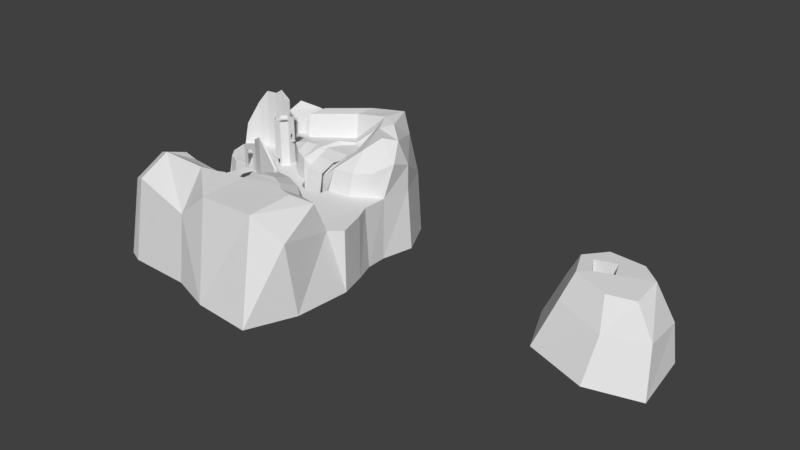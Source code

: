 # Source: Tower.blend  (saved by Blender 2.79.0; exported with 4.5.12 LTS)
import bpy
from mathutils import Matrix  # noqa: F401  (used for matrix-valued properties, if any)

bpy.ops.wm.read_factory_settings(use_empty=True)
scene = bpy.context.scene
scene.name = 'Scene'

# ---- collections
col_collection_1 = bpy.data.collections.new('Collection 1'); scene.collection.children.link(col_collection_1)

# ---- world
world_world = bpy.data.worlds.new('World'); scene.world = world_world
world_world.color = (0.05088, 0.05088, 0.05088)
world_world.use_sun_shadow = False
world_world.sun_shadow_jitter_overblur = 0.0
world_world.cycles.sampling_method = 'MANUAL'

# ---- meshes
me_cutext = bpy.data.meshes.new('CUText')
me_cutext.from_pydata([(3.931, 0.2191, 0.1337), (3.865, 0.2191, 0.1337), (3.751, 0.2191, -0.1383), (3.633, 0.2191, 0.1337), (3.538, 0.2191, 0.1337), (3.738, 0.2191, -0.3243), (3.766, 0.2191, -0.3243), (3.898, 0.2191, -0.01032), (4.031, 0.2191, -0.3243), (4.059, 0.2191, -0.3243), (4.257, 0.2191, 0.1337), (4.162, 0.2191, 0.1337), (4.045, 0.2191, -0.1383), (3.259, 0.2191, 0.1427), (3.226, 0.2191, 0.1406), (3.195, 0.2191, 0.1347), (3.165, 0.2191, 0.125), (3.138, 0.2191, 0.112), (3.113, 0.2191, 0.09573), (3.09, 0.2191, 0.07655), (3.07, 0.2191, 0.05469), (3.054, 0.2191, 0.03038), (3.04, 0.2191, 0.00388), (3.03, 0.2191, -0.02457), (3.024, 0.2191, -0.05472), (3.022, 0.2191, -0.08632), (3.024, 0.2191, -0.12), (3.03, 0.2191, -0.1519), (3.04, 0.2191, -0.1817), (3.053, 0.2191, -0.2094), (3.069, 0.2191, -0.2345), (3.089, 0.2191, -0.2571), (3.111, 0.2191, -0.2767), (3.136, 0.2191, -0.2933), (3.164, 0.2191, -0.3065), (3.194, 0.2191, -0.3163), (3.225, 0.2191, -0.3223), (3.259, 0.2191, -0.3243), (3.294, 0.2191, -0.3224), (3.327, 0.2191, -0.3166), (3.358, 0.2191, -0.3071), (3.386, 0.2191, -0.2942), (3.412, 0.2191, -0.2779), (3.435, 0.2191, -0.2586), (3.454, 0.2191, -0.2362), (3.471, 0.2191, -0.2111), (3.484, 0.2191, -0.1834), (3.494, 0.2191, -0.1533), (3.5, 0.2191, -0.1208), (3.502, 0.2191, -0.08632), (3.5, 0.2191, -0.05388), (3.494, 0.2191, -0.02318), (3.484, 0.2191, 0.005567), (3.47, 0.2191, 0.03216), (3.453, 0.2191, 0.05639), (3.433, 0.2191, 0.07805), (3.41, 0.2191, 0.09694), (3.385, 0.2191, 0.1129), (3.356, 0.2191, 0.1256), (3.326, 0.2191, 0.1349), (3.293, 0.2191, 0.1407), (3.258, 0.2191, 0.06268), (3.28, 0.2191, 0.06139), (3.3, 0.2191, 0.05761), (3.319, 0.2191, 0.05147), (3.337, 0.2191, 0.04312), (3.353, 0.2191, 0.03269), (3.368, 0.2191, 0.0203), (3.38, 0.2191, 0.006105), (3.391, 0.2191, -0.009768), (3.4, 0.2191, -0.02718), (3.406, 0.2191, -0.046), (3.41, 0.2191, -0.0661), (3.411, 0.2191, -0.08732), (3.41, 0.2191, -0.1108), (3.406, 0.2191, -0.1326), (3.4, 0.2191, -0.1528), (3.392, 0.2191, -0.1711), (3.382, 0.2191, -0.1876), (3.37, 0.2191, -0.2022), (3.356, 0.2191, -0.2147), (3.339, 0.2191, -0.2252), (3.322, 0.2191, -0.2334), (3.302, 0.2191, -0.2394), (3.281, 0.2191, -0.2431), (3.258, 0.2191, -0.2443), (3.237, 0.2191, -0.243), (3.217, 0.2191, -0.2392), (3.199, 0.2191, -0.233), (3.182, 0.2191, -0.2245), (3.167, 0.2191, -0.2138), (3.153, 0.2191, -0.2009), (3.141, 0.2191, -0.1862), (3.131, 0.2191, -0.1695), (3.124, 0.2191, -0.1511), (3.118, 0.2191, -0.131), (3.114, 0.2191, -0.1094), (3.113, 0.2191, -0.08632), (3.114, 0.2191, -0.06533), (3.118, 0.2191, -0.04543), (3.124, 0.2191, -0.02676), (3.132, 0.2191, -0.009472), (3.142, 0.2191, 0.006304), (3.154, 0.2191, 0.02043), (3.168, 0.2191, 0.03276), (3.183, 0.2191, 0.04316), (3.2, 0.2191, 0.05149), (3.218, 0.2191, 0.05761), (3.238, 0.2191, 0.06139), (2.66, 0.2191, 0.1337), (2.594, 0.2191, 0.1337), (2.48, 0.2191, -0.1383), (2.362, 0.2191, 0.1337), (2.267, 0.2191, 0.1337), (2.467, 0.2191, -0.3243), (2.495, 0.2191, -0.3243), (2.627, 0.2191, -0.01032), (2.76, 0.2191, -0.3243), (2.788, 0.2191, -0.3243), (2.986, 0.2191, 0.1337), (2.891, 0.2191, 0.1337), (2.774, 0.2191, -0.1383), (1.761, 0.2191, 0.3387), (1.694, 0.2191, 0.1917), (1.749, 0.2191, 0.1917), (1.861, 0.2191, 0.3387), (1.948, 0.2191, -0.1853), (1.935, 0.2191, -0.1935), (1.922, 0.2191, -0.2011), (1.909, 0.2191, -0.2081), (1.896, 0.2191, -0.2144), (1.883, 0.2191, -0.2201), (1.87, 0.2191, -0.2251), (1.857, 0.2191, -0.2293), (1.844, 0.2191, -0.2329), (1.831, 0.2191, -0.2357), (1.818, 0.2191, -0.2377), (1.804, 0.2191, -0.2389), (1.791, 0.2191, -0.2393), (1.77, 0.2191, -0.2384), (1.751, 0.2191, -0.2355), (1.733, 0.2191, -0.2307), (1.717, 0.2191, -0.2241), (1.702, 0.2191, -0.2156), (1.688, 0.2191, -0.2052), (1.677, 0.2191, -0.193), (1.666, 0.2191, -0.1789), (1.657, 0.2191, -0.163), (1.65, 0.2191, -0.1452), (1.644, 0.2191, -0.1257), (1.64, 0.2191, -0.1043), (1.956, 0.2191, -0.1043), (1.954, 0.2191, -0.06459), (1.95, 0.2191, -0.02839), (1.942, 0.2191, 0.004302), (1.932, 0.2191, 0.03349), (1.919, 0.2191, 0.0592), (1.903, 0.2191, 0.08143), (1.885, 0.2191, 0.1002), (1.864, 0.2191, 0.1155), (1.842, 0.2191, 0.1274), (1.817, 0.2191, 0.1359), (1.79, 0.2191, 0.141), (1.761, 0.2191, 0.1427), (1.731, 0.2191, 0.1408), (1.702, 0.2191, 0.1352), (1.676, 0.2191, 0.1262), (1.651, 0.2191, 0.1138), (1.629, 0.2191, 0.09823), (1.609, 0.2191, 0.07968), (1.592, 0.2191, 0.05829), (1.578, 0.2191, 0.03423), (1.566, 0.2191, 0.007676), (1.558, 0.2191, -0.02121), (1.553, 0.2191, -0.05227), (1.551, 0.2191, -0.08532), (1.553, 0.2191, -0.1161), (1.557, 0.2191, -0.1461), (1.565, 0.2191, -0.175), (1.576, 0.2191, -0.2024), (1.59, 0.2191, -0.228), (1.608, 0.2191, -0.2513), (1.627, 0.2191, -0.2721), (1.65, 0.2191, -0.2899), (1.676, 0.2191, -0.3044), (1.704, 0.2191, -0.3152), (1.735, 0.2191, -0.322), (1.769, 0.2191, -0.3243), (1.787, 0.2191, -0.324), (1.805, 0.2191, -0.3229), (1.821, 0.2191, -0.3211), (1.837, 0.2191, -0.3186), (1.852, 0.2191, -0.3153), (1.867, 0.2191, -0.3113), (1.881, 0.2191, -0.3066), (1.894, 0.2191, -0.3011), (1.908, 0.2191, -0.2948), (1.921, 0.2191, -0.2877), (1.935, 0.2191, -0.2799), (1.948, 0.2191, -0.2713), (1.642, 0.2191, -0.04532), (1.646, 0.2191, -0.02822), (1.65, 0.2191, -0.01245), (1.656, 0.2191, 0.001973), (1.664, 0.2191, 0.01501), (1.672, 0.2191, 0.02663), (1.681, 0.2191, 0.0368), (1.692, 0.2191, 0.04549), (1.704, 0.2191, 0.05268), (1.717, 0.2191, 0.05832), (1.731, 0.2191, 0.06238), (1.747, 0.2191, 0.06485), (1.763, 0.2191, 0.06568), (1.778, 0.2191, 0.06479), (1.792, 0.2191, 0.06218), (1.806, 0.2191, 0.0579), (1.818, 0.2191, 0.05201), (1.828, 0.2191, 0.04458), (1.838, 0.2191, 0.03568), (1.846, 0.2191, 0.02535), (1.853, 0.2191, 0.01368), (1.859, 0.2191, 0.0007077), (1.864, 0.2191, -0.01349), (1.867, 0.2191, -0.02885), (1.868, 0.2191, -0.04532), (1.451, 0.2191, 0.3667), (1.362, 0.2191, 0.3667), (1.362, 0.2191, 0.1247), (1.353, 0.2191, 0.1278), (1.345, 0.2191, 0.1305), (1.336, 0.2191, 0.133), (1.328, 0.2191, 0.1351), (1.32, 0.2191, 0.137), (1.313, 0.2191, 0.1386), (1.305, 0.2191, 0.1399), (1.298, 0.2191, 0.1409), (1.29, 0.2191, 0.1417), (1.283, 0.2191, 0.1422), (1.275, 0.2191, 0.1426), (1.268, 0.2191, 0.1427), (1.236, 0.2191, 0.1408), (1.206, 0.2191, 0.1352), (1.178, 0.2191, 0.1261), (1.152, 0.2191, 0.1138), (1.128, 0.2191, 0.09829), (1.107, 0.2191, 0.07993), (1.088, 0.2191, 0.05885), (1.073, 0.2191, 0.03527), (1.061, 0.2191, 0.009364), (1.051, 0.2191, -0.01867), (1.046, 0.2191, -0.04863), (1.044, 0.2191, -0.08032), (1.046, 0.2191, -0.1152), (1.051, 0.2191, -0.1477), (1.059, 0.2191, -0.1778), (1.071, 0.2191, -0.2052), (1.085, 0.2191, -0.23), (1.103, 0.2191, -0.2518), (1.123, 0.2191, -0.2707), (1.146, 0.2191, -0.2864), (1.171, 0.2191, -0.2989), (1.199, 0.2191, -0.3079), (1.23, 0.2191, -0.3134), (1.262, 0.2191, -0.3153), (1.451, 0.2191, -0.3153), (1.362, 0.2191, -0.2403), (1.272, 0.2191, -0.2403), (1.248, 0.2191, -0.239), (1.226, 0.2191, -0.2353), (1.207, 0.2191, -0.2292), (1.191, 0.2191, -0.2209), (1.177, 0.2191, -0.2105), (1.165, 0.2191, -0.1983), (1.155, 0.2191, -0.1843), (1.148, 0.2191, -0.1688), (1.142, 0.2191, -0.1517), (1.138, 0.2191, -0.1334), (1.136, 0.2191, -0.1139), (1.135, 0.2191, -0.09332), (1.136, 0.2191, -0.07051), (1.14, 0.2191, -0.04913), (1.145, 0.2191, -0.02929), (1.153, 0.2191, -0.0111), (1.163, 0.2191, 0.00534), (1.175, 0.2191, 0.01993), (1.188, 0.2191, 0.03255), (1.203, 0.2191, 0.04312), (1.22, 0.2191, 0.05152), (1.238, 0.2191, 0.05765), (1.258, 0.2191, 0.0614), (1.279, 0.2191, 0.06268), (1.286, 0.2191, 0.06257), (1.293, 0.2191, 0.06225), (1.3, 0.2191, 0.06171), (1.307, 0.2191, 0.06094), (1.314, 0.2191, 0.05993), (1.32, 0.2191, 0.05868), (1.327, 0.2191, 0.05718), (1.334, 0.2191, 0.05542), (1.341, 0.2191, 0.0534), (1.348, 0.2191, 0.0511), (1.355, 0.2191, 0.04853), (1.362, 0.2191, 0.04568), (0.65, 0.2191, 0.1337), (0.561, 0.2191, 0.1337), (0.561, 0.2191, -0.3153), (0.65, 0.2191, -0.3153), (0.65, 0.2191, 0.006677), (0.6603, 0.2191, 0.01783), (0.6702, 0.2191, 0.02781), (0.6797, 0.2191, 0.03666), (0.689, 0.2191, 0.04442), (0.6981, 0.2191, 0.05112), (0.7071, 0.2191, 0.0568), (0.716, 0.2191, 0.06151), (0.725, 0.2191, 0.06527), (0.734, 0.2191, 0.06813), (0.7431, 0.2191, 0.07013), (0.7524, 0.2191, 0.0713), (0.762, 0.2191, 0.07168), (0.7751, 0.2191, 0.07079), (0.7873, 0.2191, 0.06819), (0.7985, 0.2191, 0.06393), (0.8088, 0.2191, 0.05808), (0.8181, 0.2191, 0.05073), (0.8263, 0.2191, 0.04193), (0.8333, 0.2191, 0.03175), (0.8392, 0.2191, 0.02027), (0.8438, 0.2191, 0.007551), (0.8472, 0.2191, -0.006333), (0.8493, 0.2191, -0.02131), (0.85, 0.2191, -0.03732), (0.85, 0.2191, -0.3153), (0.939, 0.2191, -0.3153), (0.939, 0.2191, -0.03832), (0.9376, 0.2191, -0.008924), (0.9336, 0.2191, 0.01779), (0.927, 0.2191, 0.04185), (0.9182, 0.2191, 0.06327), (0.9073, 0.2191, 0.08208), (0.8944, 0.2191, 0.0983), (0.8797, 0.2191, 0.112), (0.8634, 0.2191, 0.1231), (0.8458, 0.2191, 0.1317), (0.8268, 0.2191, 0.1378), (0.8069, 0.2191, 0.1415), (0.786, 0.2191, 0.1427), (0.7735, 0.2191, 0.1422), (0.7611, 0.2191, 0.1406), (0.7488, 0.2191, 0.1381), (0.7366, 0.2191, 0.1346), (0.7247, 0.2191, 0.1302), (0.713, 0.2191, 0.1248), (0.7017, 0.2191, 0.1185), (0.6907, 0.2191, 0.1114), (0.6803, 0.2191, 0.1034), (0.6703, 0.2191, 0.09464), (0.6608, 0.2191, 0.08505), (0.652, 0.2191, 0.07468), (0.65, 0.2191, 0.07468), (0.462, 0.2191, 0.3667), (0.075, 0.2191, 0.3667), (0.075, 0.2191, -0.3153), (0.471, 0.2191, -0.3153), (0.471, 0.2191, -0.2273), (0.173, 0.2191, -0.2273), (0.173, 0.2191, -0.01532), (0.452, 0.2191, -0.01532), (0.452, 0.2191, 0.07268), (0.173, 0.2191, 0.07268), (0.173, 0.2191, 0.2787), (0.462, 0.2191, 0.2787), (3.931, 0.3153, 0.1337), (3.865, 0.3153, 0.1337), (3.751, 0.3153, -0.1383), (3.633, 0.3153, 0.1337), (3.538, 0.3153, 0.1337), (3.738, 0.3153, -0.3243), (3.766, 0.3153, -0.3243), (3.898, 0.3153, -0.01032), (4.031, 0.3153, -0.3243), (4.059, 0.3153, -0.3243), (4.257, 0.3153, 0.1337), (4.162, 0.3153, 0.1337), (4.045, 0.3153, -0.1383), (3.259, 0.3153, 0.1427), (3.226, 0.3153, 0.1406), (3.195, 0.3153, 0.1347), (3.165, 0.3153, 0.125), (3.138, 0.3153, 0.112), (3.113, 0.3153, 0.09573), (3.09, 0.3153, 0.07655), (3.07, 0.3153, 0.05469), (3.054, 0.3153, 0.03038), (3.04, 0.3153, 0.00388), (3.03, 0.3153, -0.02457), (3.024, 0.3153, -0.05472), (3.022, 0.3153, -0.08632), (3.024, 0.3153, -0.12), (3.03, 0.3153, -0.1519), (3.04, 0.3153, -0.1817), (3.053, 0.3153, -0.2094), (3.069, 0.3153, -0.2345), (3.089, 0.3153, -0.2571), (3.111, 0.3153, -0.2767), (3.136, 0.3153, -0.2933), (3.164, 0.3153, -0.3065), (3.194, 0.3153, -0.3163), (3.225, 0.3153, -0.3223), (3.259, 0.3153, -0.3243), (3.294, 0.3153, -0.3224), (3.327, 0.3153, -0.3166), (3.358, 0.3153, -0.3071), (3.386, 0.3153, -0.2942), (3.412, 0.3153, -0.2779), (3.435, 0.3153, -0.2586), (3.454, 0.3153, -0.2362), (3.471, 0.3153, -0.2111), (3.484, 0.3153, -0.1834), (3.494, 0.3153, -0.1533), (3.5, 0.3153, -0.1208), (3.502, 0.3153, -0.08632), (3.5, 0.3153, -0.05388), (3.494, 0.3153, -0.02318), (3.484, 0.3153, 0.005567), (3.47, 0.3153, 0.03216), (3.453, 0.3153, 0.05639), (3.433, 0.3153, 0.07805), (3.41, 0.3153, 0.09694), (3.385, 0.3153, 0.1129), (3.356, 0.3153, 0.1256), (3.326, 0.3153, 0.1349), (3.293, 0.3153, 0.1407), (3.258, 0.3153, 0.06268), (3.28, 0.3153, 0.06139), (3.3, 0.3153, 0.05761), (3.319, 0.3153, 0.05147), (3.337, 0.3153, 0.04312), (3.353, 0.3153, 0.03269), (3.368, 0.3153, 0.0203), (3.38, 0.3153, 0.006105), (3.391, 0.3153, -0.009768), (3.4, 0.3153, -0.02718), (3.406, 0.3153, -0.046), (3.41, 0.3153, -0.0661), (3.411, 0.3153, -0.08732), (3.41, 0.3153, -0.1108), (3.406, 0.3153, -0.1326), (3.4, 0.3153, -0.1528), (3.392, 0.3153, -0.1711), (3.382, 0.3153, -0.1876), (3.37, 0.3153, -0.2022), (3.356, 0.3153, -0.2147), (3.339, 0.3153, -0.2252), (3.322, 0.3153, -0.2334), (3.302, 0.3153, -0.2394), (3.281, 0.3153, -0.2431), (3.258, 0.3153, -0.2443), (3.237, 0.3153, -0.243), (3.217, 0.3153, -0.2392), (3.199, 0.3153, -0.233), (3.182, 0.3153, -0.2245), (3.167, 0.3153, -0.2138), (3.153, 0.3153, -0.2009), (3.141, 0.3153, -0.1862), (3.131, 0.3153, -0.1695), (3.124, 0.3153, -0.1511), (3.118, 0.3153, -0.131), (3.114, 0.3153, -0.1094), (3.113, 0.3153, -0.08632), (3.114, 0.3153, -0.06533), (3.118, 0.3153, -0.04543), (3.124, 0.3153, -0.02676), (3.132, 0.3153, -0.009472), (3.142, 0.3153, 0.006304), (3.154, 0.3153, 0.02043), (3.168, 0.3153, 0.03276), (3.183, 0.3153, 0.04316), (3.2, 0.3153, 0.05149), (3.218, 0.3153, 0.05761), (3.238, 0.3153, 0.06139), (2.66, 0.3153, 0.1337), (2.594, 0.3153, 0.1337), (2.48, 0.3153, -0.1383), (2.362, 0.3153, 0.1337), (2.267, 0.3153, 0.1337), (2.467, 0.3153, -0.3243), (2.495, 0.3153, -0.3243), (2.627, 0.3153, -0.01032), (2.76, 0.3153, -0.3243), (2.788, 0.3153, -0.3243), (2.986, 0.3153, 0.1337), (2.891, 0.3153, 0.1337), (2.774, 0.3153, -0.1383), (1.761, 0.3153, 0.3387), (1.694, 0.3153, 0.1917), (1.749, 0.3153, 0.1917), (1.861, 0.3153, 0.3387), (1.948, 0.3153, -0.1853), (1.935, 0.3153, -0.1935), (1.922, 0.3153, -0.2011), (1.909, 0.3153, -0.2081), (1.896, 0.3153, -0.2144), (1.883, 0.3153, -0.2201), (1.87, 0.3153, -0.2251), (1.857, 0.3153, -0.2293), (1.844, 0.3153, -0.2329), (1.831, 0.3153, -0.2357), (1.818, 0.3153, -0.2377), (1.804, 0.3153, -0.2389), (1.791, 0.3153, -0.2393), (1.77, 0.3153, -0.2384), (1.751, 0.3153, -0.2355), (1.733, 0.3153, -0.2307), (1.717, 0.3153, -0.2241), (1.702, 0.3153, -0.2156), (1.688, 0.3153, -0.2052), (1.677, 0.3153, -0.193), (1.666, 0.3153, -0.1789), (1.657, 0.3153, -0.163), (1.65, 0.3153, -0.1452), (1.644, 0.3153, -0.1257), (1.64, 0.3153, -0.1043), (1.956, 0.3153, -0.1043), (1.954, 0.3153, -0.06459), (1.95, 0.3153, -0.02839), (1.942, 0.3153, 0.004302), (1.932, 0.3153, 0.03349), (1.919, 0.3153, 0.0592), (1.903, 0.3153, 0.08143), (1.885, 0.3153, 0.1002), (1.864, 0.3153, 0.1155), (1.842, 0.3153, 0.1274), (1.817, 0.3153, 0.1359), (1.79, 0.3153, 0.141), (1.761, 0.3153, 0.1427), (1.731, 0.3153, 0.1408), (1.702, 0.3153, 0.1352), (1.676, 0.3153, 0.1262), (1.651, 0.3153, 0.1138), (1.629, 0.3153, 0.09823), (1.609, 0.3153, 0.07968), (1.592, 0.3153, 0.05829), (1.578, 0.3153, 0.03423), (1.566, 0.3153, 0.007676), (1.558, 0.3153, -0.02121), (1.553, 0.3153, -0.05227), (1.551, 0.3153, -0.08532), (1.553, 0.3153, -0.1161), (1.557, 0.3153, -0.1461), (1.565, 0.3153, -0.175), (1.576, 0.3153, -0.2024), (1.59, 0.3153, -0.228), (1.608, 0.3153, -0.2513), (1.627, 0.3153, -0.2721), (1.65, 0.3153, -0.2899), (1.676, 0.3153, -0.3044), (1.704, 0.3153, -0.3152), (1.735, 0.3153, -0.322), (1.769, 0.3153, -0.3243), (1.787, 0.3153, -0.324), (1.805, 0.3153, -0.3229), (1.821, 0.3153, -0.3211), (1.837, 0.3153, -0.3186), (1.852, 0.3153, -0.3153), (1.867, 0.3153, -0.3113), (1.881, 0.3153, -0.3066), (1.894, 0.3153, -0.3011), (1.908, 0.3153, -0.2948), (1.921, 0.3153, -0.2877), (1.935, 0.3153, -0.2799), (1.948, 0.3153, -0.2713), (1.642, 0.3153, -0.04532), (1.646, 0.3153, -0.02822), (1.65, 0.3153, -0.01245), (1.656, 0.3153, 0.001973), (1.664, 0.3153, 0.01501), (1.672, 0.3153, 0.02663), (1.681, 0.3153, 0.0368), (1.692, 0.3153, 0.04549), (1.704, 0.3153, 0.05268), (1.717, 0.3153, 0.05832), (1.731, 0.3153, 0.06238), (1.747, 0.3153, 0.06485), (1.763, 0.3153, 0.06568), (1.778, 0.3153, 0.06479), (1.792, 0.3153, 0.06218), (1.806, 0.3153, 0.0579), (1.818, 0.3153, 0.05201), (1.828, 0.3153, 0.04458), (1.838, 0.3153, 0.03568), (1.846, 0.3153, 0.02535), (1.853, 0.3153, 0.01368), (1.859, 0.3153, 0.0007077), (1.864, 0.3153, -0.01349), (1.867, 0.3153, -0.02885), (1.868, 0.3153, -0.04532), (1.451, 0.3153, 0.3667), (1.362, 0.3153, 0.3667), (1.362, 0.3153, 0.1247), (1.353, 0.3153, 0.1278), (1.345, 0.3153, 0.1305), (1.336, 0.3153, 0.133), (1.328, 0.3153, 0.1351), (1.32, 0.3153, 0.137), (1.313, 0.3153, 0.1386), (1.305, 0.3153, 0.1399), (1.298, 0.3153, 0.1409), (1.29, 0.3153, 0.1417), (1.283, 0.3153, 0.1422), (1.275, 0.3153, 0.1426), (1.268, 0.3153, 0.1427), (1.236, 0.3153, 0.1408), (1.206, 0.3153, 0.1352), (1.178, 0.3153, 0.1261), (1.152, 0.3153, 0.1138), (1.128, 0.3153, 0.09829), (1.107, 0.3153, 0.07993), (1.088, 0.3153, 0.05885), (1.073, 0.3153, 0.03527), (1.061, 0.3153, 0.009364), (1.051, 0.3153, -0.01867), (1.046, 0.3153, -0.04863), (1.044, 0.3153, -0.08032), (1.046, 0.3153, -0.1152), (1.051, 0.3153, -0.1477), (1.059, 0.3153, -0.1778), (1.071, 0.3153, -0.2052), (1.085, 0.3153, -0.23), (1.103, 0.3153, -0.2518), (1.123, 0.3153, -0.2707), (1.146, 0.3153, -0.2864), (1.171, 0.3153, -0.2989), (1.199, 0.3153, -0.3079), (1.23, 0.3153, -0.3134), (1.262, 0.3153, -0.3153), (1.451, 0.3153, -0.3153), (1.362, 0.3153, -0.2403), (1.272, 0.3153, -0.2403), (1.248, 0.3153, -0.239), (1.226, 0.3153, -0.2353), (1.207, 0.3153, -0.2292), (1.191, 0.3153, -0.2209), (1.177, 0.3153, -0.2105), (1.165, 0.3153, -0.1983), (1.155, 0.3153, -0.1843), (1.148, 0.3153, -0.1688), (1.142, 0.3153, -0.1517), (1.138, 0.3153, -0.1334), (1.136, 0.3153, -0.1139), (1.135, 0.3153, -0.09332), (1.136, 0.3153, -0.07051), (1.14, 0.3153, -0.04913), (1.145, 0.3153, -0.02929), (1.153, 0.3153, -0.0111), (1.163, 0.3153, 0.00534), (1.175, 0.3153, 0.01993), (1.188, 0.3153, 0.03255), (1.203, 0.3153, 0.04312), (1.22, 0.3153, 0.05152), (1.238, 0.3153, 0.05765), (1.258, 0.3153, 0.0614), (1.279, 0.3153, 0.06268), (1.286, 0.3153, 0.06257), (1.293, 0.3153, 0.06225), (1.3, 0.3153, 0.06171), (1.307, 0.3153, 0.06094), (1.314, 0.3153, 0.05993), (1.32, 0.3153, 0.05868), (1.327, 0.3153, 0.05718), (1.334, 0.3153, 0.05542), (1.341, 0.3153, 0.0534), (1.348, 0.3153, 0.0511), (1.355, 0.3153, 0.04853), (1.362, 0.3153, 0.04568), (0.65, 0.3153, 0.1337), (0.561, 0.3153, 0.1337), (0.561, 0.3153, -0.3153), (0.65, 0.3153, -0.3153), (0.65, 0.3153, 0.006677), (0.6603, 0.3153, 0.01783), (0.6702, 0.3153, 0.02781), (0.6797, 0.3153, 0.03666), (0.689, 0.3153, 0.04442), (0.6981, 0.3153, 0.05112), (0.7071, 0.3153, 0.0568), (0.716, 0.3153, 0.06151), (0.725, 0.3153, 0.06527), (0.734, 0.3153, 0.06813), (0.7431, 0.3153, 0.07013), (0.7524, 0.3153, 0.0713), (0.762, 0.3153, 0.07168), (0.7751, 0.3153, 0.07079), (0.7873, 0.3153, 0.06819), (0.7985, 0.3153, 0.06393), (0.8088, 0.3153, 0.05808), (0.8181, 0.3153, 0.05073), (0.8263, 0.3153, 0.04193), (0.8333, 0.3153, 0.03175), (0.8392, 0.3153, 0.02027), (0.8438, 0.3153, 0.007552), (0.8472, 0.3153, -0.006333), (0.8493, 0.3153, -0.02131), (0.85, 0.3153, -0.03732), (0.85, 0.3153, -0.3153), (0.939, 0.3153, -0.3153), (0.939, 0.3153, -0.03832), (0.9376, 0.3153, -0.008924), (0.9336, 0.3153, 0.01779), (0.927, 0.3153, 0.04185), (0.9182, 0.3153, 0.06327), (0.9073, 0.3153, 0.08208), (0.8944, 0.3153, 0.0983), (0.8797, 0.3153, 0.112), (0.8634, 0.3153, 0.1231), (0.8458, 0.3153, 0.1317), (0.8268, 0.3153, 0.1378), (0.8069, 0.3153, 0.1415), (0.786, 0.3153, 0.1427), (0.7735, 0.3153, 0.1422), (0.7611, 0.3153, 0.1406), (0.7488, 0.3153, 0.1381), (0.7366, 0.3153, 0.1346), (0.7247, 0.3153, 0.1302), (0.713, 0.3153, 0.1248), (0.7017, 0.3153, 0.1185), (0.6907, 0.3153, 0.1114), (0.6803, 0.3153, 0.1034), (0.6703, 0.3153, 0.09464), (0.6608, 0.3153, 0.08505), (0.652, 0.3153, 0.07468), (0.65, 0.3153, 0.07468), (0.462, 0.3153, 0.3667), (0.075, 0.3153, 0.3667), (0.075, 0.3153, -0.3153), (0.471, 0.3153, -0.3153), (0.471, 0.3153, -0.2273), (0.173, 0.3153, -0.2273), (0.173, 0.3153, -0.01532), (0.452, 0.3153, -0.01532), (0.452, 0.3153, 0.07268), (0.173, 0.3153, 0.07268), (0.173, 0.3153, 0.2787), (0.462, 0.3153, 0.2787)], [], [(5, 4, 3), (5, 3, 2), (2, 1, 0), (2, 0, 7), (7, 0, 12), (12, 11, 10), (12, 10, 9), (2, 7, 6), (8, 7, 12), (5, 2, 6), (8, 12, 9), (14, 13, 60), (14, 60, 59), (15, 14, 59), (15, 59, 58), (16, 15, 58), (16, 58, 57), (17, 16, 57), (17, 57, 56), (18, 17, 56), (18, 56, 55), (19, 18, 55), (19, 55, 54), (20, 19, 61), (61, 19, 54), (20, 61, 108), (62, 61, 54), (20, 108, 107), (63, 62, 54), (20, 107, 106), (64, 63, 54), (64, 54, 53), (21, 20, 106), (21, 106, 105), (65, 64, 53), (21, 105, 104), (66, 65, 53), (21, 104, 103), (67, 66, 53), (67, 53, 52), (22, 21, 103), (22, 103, 102), (68, 67, 52), (22, 102, 101), (69, 68, 52), (69, 52, 51), (23, 22, 101), (23, 101, 100), (70, 69, 51), (70, 51, 50), (24, 23, 100), (24, 100, 99), (71, 70, 50), (24, 99, 98), (72, 71, 50), (72, 50, 49), (25, 24, 98), (25, 98, 97), (73, 72, 49), (26, 25, 97), (26, 97, 96), (73, 49, 48), (74, 73, 48), (26, 96, 95), (75, 74, 48), (27, 26, 95), (75, 48, 47), (27, 95, 94), (76, 75, 47), (27, 94, 93), (28, 27, 93), (77, 76, 47), (77, 47, 46), (28, 93, 92), (78, 77, 46), (29, 28, 92), (78, 46, 45), (29, 92, 91), (79, 78, 45), (29, 91, 90), (80, 79, 45), (30, 29, 90), (80, 45, 44), (30, 90, 89), (81, 80, 44), (30, 89, 88), (82, 81, 44), (30, 88, 87), (83, 82, 44), (31, 30, 87), (83, 44, 43), (31, 87, 86), (84, 83, 43), (31, 86, 85), (85, 84, 43), (31, 85, 43), (32, 31, 43), (32, 43, 42), (33, 32, 42), (33, 42, 41), (34, 33, 41), (34, 41, 40), (35, 34, 40), (35, 40, 39), (36, 35, 39), (36, 39, 38), (37, 36, 38), (114, 113, 112), (114, 112, 111), (111, 110, 109), (111, 109, 116), (116, 109, 121), (121, 120, 119), (121, 119, 118), (111, 116, 115), (117, 116, 121), (114, 111, 115), (117, 121, 118), (164, 163, 162), (164, 162, 161), (165, 164, 161), (165, 161, 160), (166, 165, 160), (166, 160, 159), (167, 166, 159), (167, 159, 158), (168, 167, 158), (168, 158, 157), (169, 168, 157), (169, 157, 156), (170, 169, 212), (212, 169, 156), (170, 212, 211), (213, 212, 156), (170, 211, 210), (214, 213, 156), (170, 210, 209), (215, 214, 156), (215, 156, 155), (170, 209, 208), (171, 170, 208), (216, 215, 155), (171, 208, 207), (217, 216, 155), (171, 207, 206), (218, 217, 155), (171, 206, 205), (219, 218, 155), (172, 171, 205), (219, 155, 154), (172, 205, 204), (220, 219, 154), (172, 204, 203), (221, 220, 154), (173, 172, 203), (221, 154, 153), (173, 203, 202), (222, 221, 153), (173, 202, 201), (223, 222, 153), (174, 173, 201), (174, 201, 200), (223, 153, 152), (224, 223, 152), (174, 200, 224), (174, 224, 152), (175, 174, 152), (175, 152, 151), (176, 175, 150), (150, 175, 151), (176, 150, 149), (177, 176, 149), (177, 149, 148), (177, 148, 147), (178, 177, 147), (178, 147, 146), (179, 178, 146), (179, 146, 145), (127, 126, 199), (179, 145, 144), (128, 127, 199), (129, 128, 199), (180, 179, 144), (180, 144, 143), (130, 129, 199), (131, 130, 199), (180, 143, 142), (132, 131, 199), (180, 142, 141), (133, 132, 199), (181, 180, 141), (134, 133, 199), (181, 141, 140), (135, 134, 199), (181, 140, 139), (136, 135, 199), (137, 136, 199), (181, 139, 138), (138, 137, 199), (181, 138, 199), (182, 181, 199), (182, 199, 198), (183, 182, 198), (183, 198, 197), (183, 197, 196), (184, 183, 196), (184, 196, 195), (184, 195, 194), (185, 184, 194), (185, 194, 193), (185, 193, 192), (186, 185, 192), (186, 192, 191), (186, 191, 190), (186, 190, 189), (187, 186, 189), (187, 189, 188), (123, 122, 125), (123, 125, 124), (227, 226, 225), (227, 225, 264), (240, 239, 238), (240, 238, 237), (240, 237, 236), (240, 236, 235), (240, 235, 234), (241, 240, 234), (241, 234, 233), (241, 233, 232), (241, 232, 231), (242, 241, 231), (242, 231, 230), (242, 230, 229), (242, 229, 228), (242, 228, 227), (243, 242, 227), (243, 227, 299), (299, 227, 300), (300, 227, 301), (301, 227, 302), (302, 227, 264), (244, 243, 296), (296, 243, 297), (297, 243, 298), (298, 243, 299), (245, 244, 293), (293, 244, 294), (294, 244, 295), (295, 244, 296), (246, 245, 290), (290, 245, 291), (291, 245, 292), (292, 245, 293), (246, 290, 289), (246, 289, 288), (247, 246, 288), (247, 288, 287), (247, 287, 286), (265, 302, 264), (247, 286, 285), (248, 247, 285), (248, 285, 284), (248, 284, 283), (249, 248, 283), (249, 283, 282), (249, 282, 281), (250, 249, 281), (250, 281, 280), (251, 250, 280), (251, 280, 279), (251, 279, 278), (252, 251, 278), (252, 278, 277), (252, 277, 276), (253, 252, 276), (253, 276, 275), (254, 253, 275), (254, 275, 274), (254, 274, 273), (255, 254, 273), (255, 273, 272), (255, 272, 271), (256, 255, 271), (256, 271, 270), (256, 270, 269), (256, 269, 268), (257, 256, 268), (257, 268, 267), (257, 267, 266), (257, 266, 265), (257, 265, 264), (258, 257, 264), (259, 258, 264), (260, 259, 264), (261, 260, 264), (262, 261, 264), (263, 262, 264), (347, 346, 345), (348, 347, 345), (348, 345, 344), (349, 348, 344), (350, 349, 344), (350, 344, 343), (351, 350, 343), (305, 304, 303), (305, 303, 359), (351, 343, 342), (352, 351, 342), (353, 352, 342), (353, 342, 341), (354, 353, 341), (354, 341, 340), (355, 354, 340), (356, 355, 340), (356, 340, 339), (357, 356, 339), (358, 357, 339), (358, 339, 319), (319, 339, 338), (305, 359, 358), (305, 358, 307), (307, 358, 308), (308, 358, 309), (309, 358, 310), (310, 358, 311), (311, 358, 312), (312, 358, 313), (313, 358, 314), (314, 358, 315), (315, 358, 316), (316, 358, 317), (317, 358, 318), (318, 358, 319), (320, 319, 338), (321, 320, 338), (322, 321, 338), (323, 322, 338), (323, 338, 337), (324, 323, 337), (325, 324, 337), (326, 325, 337), (326, 337, 336), (327, 326, 336), (328, 327, 336), (328, 336, 335), (329, 328, 335), (305, 307, 306), (330, 329, 335), (330, 335, 334), (331, 330, 334), (332, 331, 334), (332, 334, 333), (362, 361, 370), (370, 361, 360), (370, 360, 371), (362, 370, 369), (362, 369, 366), (366, 369, 368), (366, 368, 367), (362, 366, 365), (362, 365, 364), (362, 364, 363), (377, 375, 376), (377, 374, 375), (374, 372, 373), (374, 379, 372), (379, 384, 372), (384, 382, 383), (384, 381, 382), (374, 378, 379), (380, 384, 379), (377, 378, 374), (380, 381, 384), (386, 432, 385), (386, 431, 432), (387, 431, 386), (387, 430, 431), (388, 430, 387), (388, 429, 430), (389, 429, 388), (389, 428, 429), (390, 428, 389), (390, 427, 428), (391, 427, 390), (391, 426, 427), (392, 433, 391), (433, 426, 391), (392, 480, 433), (434, 426, 433), (392, 479, 480), (435, 426, 434), (392, 478, 479), (436, 426, 435), (436, 425, 426), (393, 478, 392), (393, 477, 478), (437, 425, 436), (393, 476, 477), (438, 425, 437), (393, 475, 476), (439, 425, 438), (439, 424, 425), (394, 475, 393), (394, 474, 475), (440, 424, 439), (394, 473, 474), (441, 424, 440), (441, 423, 424), (395, 473, 394), (395, 472, 473), (442, 423, 441), (442, 422, 423), (396, 472, 395), (396, 471, 472), (443, 422, 442), (396, 470, 471), (444, 422, 443), (444, 421, 422), (397, 470, 396), (397, 469, 470), (445, 421, 444), (398, 469, 397), (398, 468, 469), (445, 420, 421), (446, 420, 445), (398, 467, 468), (447, 420, 446), (399, 467, 398), (447, 419, 420), (399, 466, 467), (448, 419, 447), (399, 465, 466), (400, 465, 399), (449, 419, 448), (449, 418, 419), (400, 464, 465), (450, 418, 449), (401, 464, 400), (450, 417, 418), (401, 463, 464), (451, 417, 450), (401, 462, 463), (452, 417, 451), (402, 462, 401), (452, 416, 417), (402, 461, 462), (453, 416, 452), (402, 460, 461), (454, 416, 453), (402, 459, 460), (455, 416, 454), (403, 459, 402), (455, 415, 416), (403, 458, 459), (456, 415, 455), (403, 457, 458), (457, 415, 456), (403, 415, 457), (404, 415, 403), (404, 414, 415), (405, 414, 404), (405, 413, 414), (406, 413, 405), (406, 412, 413), (407, 412, 406), (407, 411, 412), (408, 411, 407), (408, 410, 411), (409, 410, 408), (486, 484, 485), (486, 483, 484), (483, 481, 482), (483, 488, 481), (488, 493, 481), (493, 491, 492), (493, 490, 491), (483, 487, 488), (489, 493, 488), (486, 487, 483), (489, 490, 493), (536, 534, 535), (536, 533, 534), (537, 533, 536), (537, 532, 533), (538, 532, 537), (538, 531, 532), (539, 531, 538), (539, 530, 531), (540, 530, 539), (540, 529, 530), (541, 529, 540), (541, 528, 529), (542, 584, 541), (584, 528, 541), (542, 583, 584), (585, 528, 584), (542, 582, 583), (586, 528, 585), (542, 581, 582), (587, 528, 586), (587, 527, 528), (542, 580, 581), (543, 580, 542), (588, 527, 587), (543, 579, 580), (589, 527, 588), (543, 578, 579), (590, 527, 589), (543, 577, 578), (591, 527, 590), (544, 577, 543), (591, 526, 527), (544, 576, 577), (592, 526, 591), (544, 575, 576), (593, 526, 592), (545, 575, 544), (593, 525, 526), (545, 574, 575), (594, 525, 593), (545, 573, 574), (595, 525, 594), (546, 573, 545), (546, 572, 573), (595, 524, 525), (596, 524, 595), (546, 596, 572), (546, 524, 596), (547, 524, 546), (547, 523, 524), (548, 522, 547), (522, 523, 547), (548, 521, 522), (549, 521, 548), (549, 520, 521), (549, 519, 520), (550, 519, 549), (550, 518, 519), (551, 518, 550), (551, 517, 518), (499, 571, 498), (551, 516, 517), (500, 571, 499), (501, 571, 500), (552, 516, 551), (552, 515, 516), (502, 571, 501), (503, 571, 502), (552, 514, 515), (504, 571, 503), (552, 513, 514), (505, 571, 504), (553, 513, 552), (506, 571, 505), (553, 512, 513), (507, 571, 506), (553, 511, 512), (508, 571, 507), (509, 571, 508), (553, 510, 511), (510, 571, 509), (553, 571, 510), (554, 571, 553), (554, 570, 571), (555, 570, 554), (555, 569, 570), (555, 568, 569), (556, 568, 555), (556, 567, 568), (556, 566, 567), (557, 566, 556), (557, 565, 566), (557, 564, 565), (558, 564, 557), (558, 563, 564), (558, 562, 563), (558, 561, 562), (559, 561, 558), (559, 560, 561), (495, 497, 494), (495, 496, 497), (599, 597, 598), (599, 636, 597), (612, 610, 611), (612, 609, 610), (612, 608, 609), (612, 607, 608), (612, 606, 607), (613, 606, 612), (613, 605, 606), (613, 604, 605), (613, 603, 604), (614, 603, 613), (614, 602, 603), (614, 601, 602), (614, 600, 601), (614, 599, 600), (615, 599, 614), (615, 671, 599), (671, 672, 599), (672, 673, 599), (673, 674, 599), (674, 636, 599), (616, 668, 615), (668, 669, 615), (669, 670, 615), (670, 671, 615), (617, 665, 616), (665, 666, 616), (666, 667, 616), (667, 668, 616), (618, 662, 617), (662, 663, 617), (663, 664, 617), (664, 665, 617), (618, 661, 662), (618, 660, 661), (619, 660, 618), (619, 659, 660), (619, 658, 659), (637, 636, 674), (619, 657, 658), (620, 657, 619), (620, 656, 657), (620, 655, 656), (621, 655, 620), (621, 654, 655), (621, 653, 654), (622, 653, 621), (622, 652, 653), (623, 652, 622), (623, 651, 652), (623, 650, 651), (624, 650, 623), (624, 649, 650), (624, 648, 649), (625, 648, 624), (625, 647, 648), (626, 647, 625), (626, 646, 647), (626, 645, 646), (627, 645, 626), (627, 644, 645), (627, 643, 644), (628, 643, 627), (628, 642, 643), (628, 641, 642), (628, 640, 641), (629, 640, 628), (629, 639, 640), (629, 638, 639), (629, 637, 638), (629, 636, 637), (630, 636, 629), (631, 636, 630), (632, 636, 631), (633, 636, 632), (634, 636, 633), (635, 636, 634), (719, 717, 718), (720, 717, 719), (720, 716, 717), (721, 716, 720), (722, 716, 721), (722, 715, 716), (723, 715, 722), (677, 675, 676), (677, 731, 675), (723, 714, 715), (724, 714, 723), (725, 714, 724), (725, 713, 714), (726, 713, 725), (726, 712, 713), (727, 712, 726), (728, 712, 727), (728, 711, 712), (729, 711, 728), (730, 711, 729), (730, 691, 711), (691, 710, 711), (677, 730, 731), (677, 679, 730), (679, 680, 730), (680, 681, 730), (681, 682, 730), (682, 683, 730), (683, 684, 730), (684, 685, 730), (685, 686, 730), (686, 687, 730), (687, 688, 730), (688, 689, 730), (689, 690, 730), (690, 691, 730), (692, 710, 691), (693, 710, 692), (694, 710, 693), (695, 710, 694), (695, 709, 710), (696, 709, 695), (697, 709, 696), (698, 709, 697), (698, 708, 709), (699, 708, 698), (700, 708, 699), (700, 707, 708), (701, 707, 700), (677, 678, 679), (702, 707, 701), (702, 706, 707), (703, 706, 702), (704, 706, 703), (704, 705, 706), (734, 742, 733), (742, 732, 733), (742, 743, 732), (734, 741, 742), (734, 738, 741), (738, 740, 741), (738, 739, 740), (734, 737, 738), (734, 736, 737), (734, 735, 736), (282, 283, 655, 654), (39, 40, 412, 411), (66, 67, 439, 438), (114, 115, 487, 486), (168, 169, 541, 540), (125, 122, 494, 497), (261, 262, 634, 633), (25, 26, 398, 397), (350, 351, 723, 722), (149, 150, 522, 521), (361, 362, 734, 733), (79, 80, 452, 451), (233, 234, 606, 605), (136, 137, 509, 508), (214, 215, 587, 586), (356, 357, 729, 728), (104, 105, 477, 476), (122, 123, 495, 494), (274, 275, 647, 646), (22, 23, 395, 394), (55, 56, 428, 427), (319, 320, 692, 691), (364, 365, 737, 736), (323, 324, 696, 695), (297, 298, 670, 669), (87, 88, 460, 459), (332, 333, 705, 704), (266, 267, 639, 638), (284, 285, 657, 656), (160, 161, 533, 532), (246, 247, 619, 618), (193, 194, 566, 565), (290, 291, 663, 662), (157, 158, 530, 529), (46, 47, 419, 418), (9, 10, 382, 381), (283, 284, 656, 655), (219, 220, 592, 591), (198, 199, 571, 570), (71, 72, 444, 443), (230, 231, 603, 602), (128, 129, 501, 500), (314, 315, 687, 686), (176, 177, 549, 548), (275, 276, 648, 647), (45, 46, 418, 417), (38, 39, 411, 410), (184, 185, 557, 556), (238, 239, 611, 610), (30, 31, 403, 402), (37, 38, 410, 409), (306, 307, 679, 678), (96, 97, 469, 468), (1, 2, 374, 373), (220, 221, 593, 592), (63, 64, 436, 435), (341, 342, 714, 713), (267, 268, 640, 639), (276, 277, 649, 648), (141, 142, 514, 513), (211, 212, 584, 583), (103, 104, 476, 475), (347, 348, 720, 719), (318, 319, 691, 690), (212, 213, 585, 584), (236, 237, 609, 608), (133, 134, 506, 505), (171, 172, 544, 543), (225, 226, 598, 597), (53, 54, 426, 425), (112, 113, 485, 484), (203, 204, 576, 575), (154, 155, 527, 526), (14, 15, 387, 386), (308, 309, 681, 680), (23, 24, 396, 395), (54, 55, 427, 426), (324, 325, 697, 696), (258, 259, 631, 630), (355, 356, 728, 727), (289, 290, 662, 661), (249, 250, 622, 621), (120, 121, 493, 492), (146, 147, 519, 518), (6, 7, 379, 378), (204, 205, 577, 576), (363, 364, 736, 735), (313, 314, 686, 685), (80, 81, 453, 452), (333, 334, 706, 705), (268, 269, 641, 640), (213, 214, 586, 585), (305, 306, 678, 677), (138, 139, 511, 510), (88, 89, 461, 460), (241, 242, 614, 613), (286, 287, 659, 658), (62, 63, 435, 434), (121, 109, 481, 493), (31, 32, 404, 403), (95, 96, 468, 467), (163, 164, 536, 535), (40, 41, 413, 412), (235, 236, 608, 607), (72, 73, 445, 444), (255, 256, 628, 627), (292, 293, 665, 664), (222, 223, 595, 594), (191, 192, 564, 563), (354, 355, 727, 726), (61, 62, 434, 433), (170, 171, 543, 542), (300, 301, 673, 672), (205, 206, 578, 577), (187, 188, 560, 559), (259, 260, 632, 631), (228, 229, 601, 600), (32, 33, 405, 404), (195, 196, 568, 567), (21, 22, 394, 393), (15, 16, 388, 387), (311, 312, 684, 683), (252, 253, 625, 624), (16, 17, 389, 388), (348, 349, 721, 720), (179, 180, 552, 551), (278, 279, 651, 650), (287, 288, 660, 659), (111, 112, 484, 483), (346, 347, 719, 718), (234, 235, 607, 606), (7, 8, 380, 379), (281, 282, 654, 653), (190, 191, 563, 562), (48, 49, 421, 420), (24, 25, 397, 396), (370, 371, 743, 742), (64, 65, 437, 436), (81, 82, 454, 453), (244, 245, 617, 616), (295, 296, 668, 667), (273, 274, 646, 645), (317, 318, 690, 689), (338, 339, 711, 710), (56, 57, 429, 428), (119, 120, 492, 491), (110, 111, 483, 482), (89, 90, 462, 461), (196, 197, 569, 568), (86, 87, 459, 458), (303, 304, 676, 675), (265, 266, 638, 637), (362, 363, 735, 734), (325, 326, 698, 697), (43, 44, 416, 415), (330, 331, 703, 702), (343, 344, 716, 715), (8, 9, 381, 380), (130, 131, 503, 502), (155, 156, 528, 527), (254, 255, 627, 626), (227, 228, 600, 599), (162, 163, 535, 534), (29, 30, 402, 401), (169, 170, 542, 541), (279, 280, 652, 651), (102, 103, 475, 474), (73, 74, 446, 445), (335, 336, 708, 707), (251, 252, 624, 623), (218, 219, 591, 590), (147, 148, 520, 519), (186, 187, 559, 558), (260, 261, 633, 632), (243, 244, 616, 615), (264, 225, 597, 636), (178, 179, 551, 550), (270, 271, 643, 642), (210, 211, 583, 582), (139, 140, 512, 511), (108, 61, 433, 480), (94, 95, 467, 466), (18, 19, 391, 390), (0, 1, 373, 372), (35, 36, 408, 407), (118, 119, 491, 490), (148, 149, 521, 520), (13, 14, 386, 385), (172, 173, 545, 544), (161, 162, 534, 533), (349, 350, 722, 721), (65, 66, 438, 437), (226, 227, 599, 598), (197, 198, 570, 569), (83, 84, 456, 455), (322, 323, 695, 694), (5, 6, 378, 377), (202, 203, 575, 574), (357, 358, 730, 729), (78, 79, 451, 450), (26, 27, 399, 398), (365, 366, 738, 737), (105, 106, 478, 477), (250, 251, 623, 622), (177, 178, 550, 549), (344, 345, 717, 716), (310, 311, 683, 682), (126, 127, 499, 498), (70, 71, 443, 442), (51, 52, 424, 423), (242, 243, 615, 614), (185, 186, 558, 557), (271, 272, 644, 643), (257, 258, 630, 629), (59, 60, 432, 431), (245, 246, 618, 617), (294, 295, 667, 666), (127, 128, 500, 499), (156, 157, 529, 528), (10, 11, 383, 382), (221, 222, 594, 593), (336, 337, 709, 708), (42, 43, 415, 414), (352, 353, 725, 724), (91, 92, 464, 463), (232, 233, 605, 604), (131, 132, 504, 503), (145, 146, 518, 517), (229, 230, 602, 601), (194, 195, 567, 566), (84, 85, 457, 456), (97, 98, 470, 469), (100, 101, 473, 472), (237, 238, 610, 609), (345, 346, 718, 717), (327, 328, 700, 699), (158, 159, 531, 530), (207, 208, 580, 579), (2, 3, 375, 374), (19, 20, 392, 391), (167, 168, 540, 539), (199, 126, 498, 571), (164, 165, 537, 536), (337, 338, 710, 709), (153, 154, 526, 525), (75, 76, 448, 447), (27, 28, 400, 399), (262, 263, 635, 634), (215, 216, 588, 587), (140, 141, 513, 512), (351, 352, 724, 723), (280, 281, 653, 652), (34, 35, 407, 406), (85, 86, 458, 457), (188, 189, 561, 560), (272, 273, 645, 644), (309, 310, 682, 681), (368, 369, 741, 740), (67, 68, 440, 439), (11, 12, 384, 383), (92, 93, 465, 464), (285, 286, 658, 657), (132, 133, 505, 504), (116, 117, 489, 488), (342, 343, 715, 714), (180, 181, 553, 552), (113, 114, 486, 485), (159, 160, 532, 531), (50, 51, 423, 422), (320, 321, 693, 692), (240, 241, 613, 612), (76, 77, 449, 448), (293, 294, 666, 665), (360, 361, 733, 732), (166, 167, 539, 538), (248, 249, 621, 620), (60, 13, 385, 432), (137, 138, 510, 509), (263, 264, 636, 635), (224, 200, 572, 596), (175, 176, 548, 547), (58, 59, 431, 430), (41, 42, 414, 413), (3, 4, 376, 375), (301, 302, 674, 673), (367, 368, 740, 739), (107, 108, 480, 479), (93, 94, 466, 465), (68, 69, 441, 440), (277, 278, 650, 649), (208, 209, 581, 580), (142, 143, 515, 514), (183, 184, 556, 555), (20, 21, 393, 392), (339, 340, 712, 711), (321, 322, 694, 693), (124, 125, 497, 496), (334, 335, 707, 706), (99, 100, 472, 471), (173, 174, 546, 545), (231, 232, 604, 603), (216, 217, 589, 588), (82, 83, 455, 454), (33, 34, 406, 405), (299, 300, 672, 671), (77, 78, 450, 449), (328, 329, 701, 700), (256, 257, 629, 628), (12, 0, 372, 384), (129, 130, 502, 501), (269, 270, 642, 641), (150, 151, 523, 522), (165, 166, 538, 537), (106, 107, 479, 478), (302, 265, 637, 674), (44, 45, 417, 416), (115, 116, 488, 487), (90, 91, 463, 462), (143, 144, 516, 515), (28, 29, 401, 400), (288, 289, 661, 660), (69, 70, 442, 441), (223, 224, 596, 595), (312, 313, 685, 684), (200, 201, 573, 572), (217, 218, 590, 589), (134, 135, 507, 506), (329, 330, 702, 701), (174, 175, 547, 546), (151, 152, 524, 523), (239, 240, 612, 611), (49, 50, 422, 421), (36, 37, 409, 408), (182, 183, 555, 554), (358, 359, 731, 730), (331, 332, 704, 703), (353, 354, 726, 725), (4, 5, 377, 376), (209, 210, 582, 581), (366, 367, 739, 738), (181, 182, 554, 553), (304, 305, 677, 676), (109, 110, 482, 481), (359, 303, 675, 731), (74, 75, 447, 446), (98, 99, 471, 470), (247, 248, 620, 619), (57, 58, 430, 429), (316, 317, 689, 688), (135, 136, 508, 507), (296, 297, 669, 668), (101, 102, 474, 473), (123, 124, 496, 495), (201, 202, 574, 573), (326, 327, 699, 698), (192, 193, 565, 564), (144, 145, 517, 516), (298, 299, 671, 670), (369, 370, 742, 741), (52, 53, 425, 424), (371, 360, 732, 743), (291, 292, 664, 663), (340, 341, 713, 712), (152, 153, 525, 524), (47, 48, 420, 419), (253, 254, 626, 625), (17, 18, 390, 389), (315, 316, 688, 687), (189, 190, 562, 561), (307, 308, 680, 679), (117, 118, 490, 489), (206, 207, 579, 578)])
me_cutext.use_remesh_preserve_volume = False
me_cutext.use_remesh_preserve_attributes = False
me_cutext.use_mirror_vertex_groups = False
me_cutext.update()
me_cube_015 = bpy.data.meshes.new('Cube.015')
me_cube_015.from_pydata([(-1.0, -1.914, 1.0), (-1.979, 0.3147, 1.0), (3.806, 0.3053, 1.0), (2.24, 1.685, 1.0), (-0.641, 1.946, 1.0), (1.844, -2.973, 0.2576), (3.965, -2.451, 0.2576), (-1.523, -3.017, -6.464), (-3.007, 0.3618, -6.464), (5.29, 0.5535, -9.524), (2.915, 2.646, -9.524), (-1.454, 3.042, -9.524), (2.55, -4.505, -8.105), (5.855, -3.643, -7.078), (-0.2342, -1.159, 1.0), (1.268, -0.6653, 1.0), (-0.9627, 0.2977, 1.0), (0.7288, 0.7606, 1.0), (-0.9627, 0.2977, -6.516), (-0.2342, -1.159, -6.516), (1.268, -0.6653, -6.516), (0.7288, 0.7606, -6.516), (1.372, -0.3458, -0.8881), (1.084, 0.4162, -0.8881), (1.372, -0.3458, -6.377), (1.084, 0.4162, -6.377), (2.745, 0.1732, -5.942), (2.457, 0.9352, -5.942), (2.745, 0.1732, -11.43), (2.457, 0.9352, -11.43), (3.599, 0.4958, -5.942), (3.311, 1.258, -5.942), (3.599, 0.4958, -11.43), (3.311, 1.258, -11.43), (2.916, -1.715, -17.02), (2.916, -1.715, -11.53), (3.77, -1.392, -17.02), (3.77, -1.392, -11.53), (3.75, -3.92, -17.02), (3.75, -3.92, -11.53), (4.604, -3.597, -17.02), (4.604, -3.597, -11.53), (2.006, -2.059, -17.02), (2.006, -2.059, -11.53), (2.839, -4.264, -17.02), (2.839, -4.264, -11.53), (4.739, -1.026, -17.02), (4.739, -1.026, -11.53), (5.572, -3.231, -17.02), (5.572, -3.231, -11.53), (3.77, -1.392, -9.666), (2.916, -1.715, -9.666), (4.604, -3.597, -9.666), (3.75, -3.92, -9.666), (2.839, -4.264, -9.666), (2.006, -2.059, -9.666), (5.572, -3.231, -9.666), (4.739, -1.026, -9.666), (2.942, 2.625, -20.0), (5.92, 0.001368, -20.0), (-4.482, -0.2389, -20.0), (-2.621, -4.475, -20.0), (-2.535, 3.121, -20.0), (2.484, -6.341, -20.0), (6.628, -5.26, -20.0)], [], [(20, 15, 22, 24), (5, 0, 7, 12), (2, 6, 13, 9), (4, 3, 10, 11), (1, 4, 11, 8), (3, 2, 9, 10), (0, 1, 8, 7), (6, 5, 12, 13), (0, 14, 16, 1), (5, 15, 14, 0), (1, 16, 17, 4), (4, 17, 2, 3), (6, 15, 5), (2, 17, 15, 6), (19, 20, 21, 18), (16, 14, 19, 18), (17, 16, 18, 21), (14, 15, 20, 19), (24, 22, 26, 28), (15, 17, 23, 22), (17, 21, 25, 23), (21, 20, 24, 25), (27, 29, 33, 31), (25, 24, 28, 29), (23, 25, 29, 27), (22, 23, 27, 26), (30, 31, 33, 32), (26, 27, 31, 30), (32, 28, 34, 36), (29, 28, 32, 33), (37, 36, 46, 47), (30, 32, 36, 37), (28, 26, 35, 34), (26, 30, 37, 35), (38, 39, 41, 40), (39, 45, 54, 53), (39, 38, 44, 45), (36, 34, 38, 40), (42, 43, 45, 44), (38, 34, 42, 44), (34, 35, 43, 42), (41, 39, 53, 52), (47, 46, 48, 49), (36, 40, 48, 46), (43, 35, 51, 55), (40, 41, 49, 48), (51, 50, 52, 53), (51, 53, 54, 55), (52, 50, 57, 56), (35, 37, 50, 51), (49, 41, 52, 56), (37, 47, 57, 50), (45, 43, 55, 54), (47, 49, 56, 57), (7, 8, 60, 61), (13, 12, 63, 64), (10, 9, 59, 58), (12, 7, 61, 63), (9, 13, 64, 59), (11, 10, 58, 62), (8, 11, 62, 60)])
me_cube_015.use_remesh_preserve_volume = False
me_cube_015.use_remesh_preserve_attributes = False
me_cube_015.use_mirror_vertex_groups = False
me_cube_015.update()
me_cube_014 = bpy.data.meshes.new('Cube.014')
me_cube_014.from_pydata([(-1.0, -1.0, -1.0), (-1.0, -1.0, 1.0), (-1.0, 1.0, -1.0), (-1.0, 1.0, 1.0), (0.9481, -0.9333, -1.0), (0.9481, -0.9333, 1.0), (1.0, 1.0, -1.0), (1.0, 1.0, 1.0)], [], [(0, 1, 3, 2), (2, 3, 7, 6), (6, 7, 5, 4), (4, 5, 1, 0), (2, 6, 4, 0), (7, 3, 1, 5)])
me_cube_014.use_remesh_preserve_volume = False
me_cube_014.use_remesh_preserve_attributes = False
me_cube_014.use_mirror_vertex_groups = False
me_cube_014.update()
me_cube_013 = bpy.data.meshes.new('Cube.013')
me_cube_013.from_pydata([(-1.0, -1.0, -1.0), (-1.0, -1.0, 1.0), (-1.0, 1.0, -1.0), (-1.0, 1.0, 1.0), (1.0, -1.0, -1.0), (1.0, -1.0, 1.0), (1.0, 1.0, -1.0), (1.0, 1.0, 1.0)], [], [(0, 1, 3, 2), (2, 3, 7, 6), (6, 7, 5, 4), (4, 5, 1, 0), (2, 6, 4, 0), (7, 3, 1, 5)])
me_cube_013.use_remesh_preserve_volume = False
me_cube_013.use_remesh_preserve_attributes = False
me_cube_013.use_mirror_vertex_groups = False
me_cube_013.update()
me_cube_012 = bpy.data.meshes.new('Cube.012')
me_cube_012.from_pydata([(-1.0, -1.0, -1.0), (-1.0, -1.0, 1.0), (-1.0, 1.0, -1.0), (-1.0, 1.0, 1.0), (1.0, -1.0, -1.0), (1.0, -1.0, 1.0), (1.0, 1.0, -1.0), (1.0, 1.0, 1.0)], [], [(0, 1, 3, 2), (2, 3, 7, 6), (6, 7, 5, 4), (4, 5, 1, 0), (2, 6, 4, 0), (7, 3, 1, 5)])
me_cube_012.use_remesh_preserve_volume = False
me_cube_012.use_remesh_preserve_attributes = False
me_cube_012.use_mirror_vertex_groups = False
me_cube_012.update()
me_cube_011 = bpy.data.meshes.new('Cube.011')
me_cube_011.from_pydata([(-1.0, -1.0, -1.0), (-1.0, -1.0, 1.0), (-1.0, 1.0, -1.0), (-1.0, 1.0, 1.0), (1.0, -1.0, -1.0), (1.0, -1.0, 1.0), (1.0, 1.0, -1.0), (1.0, 1.0, 1.0)], [], [(0, 1, 3, 2), (2, 3, 7, 6), (6, 7, 5, 4), (4, 5, 1, 0), (2, 6, 4, 0), (7, 3, 1, 5)])
me_cube_011.use_remesh_preserve_volume = False
me_cube_011.use_remesh_preserve_attributes = False
me_cube_011.use_mirror_vertex_groups = False
me_cube_011.update()
me_cube_010 = bpy.data.meshes.new('Cube.010')
me_cube_010.from_pydata([(-1.0, -1.0, -1.0), (-1.0, -1.0, 1.0), (-1.0, 1.0, -1.0), (-1.0, 1.0, 1.0), (1.0, -1.0, -1.0), (1.0, -1.0, 1.0), (1.0, 1.0, -1.0), (1.0, 1.0, 1.0)], [], [(0, 1, 3, 2), (2, 3, 7, 6), (6, 7, 5, 4), (4, 5, 1, 0), (2, 6, 4, 0), (7, 3, 1, 5)])
me_cube_010.use_remesh_preserve_volume = False
me_cube_010.use_remesh_preserve_attributes = False
me_cube_010.use_mirror_vertex_groups = False
me_cube_010.update()
me_cube_009 = bpy.data.meshes.new('Cube.009')
me_cube_009.from_pydata([(-1.0, -1.0, -1.0), (-1.0, -1.0, 1.0), (-1.0, 1.0, -1.0), (-1.0, 1.0, 1.0), (1.0, -1.0, -1.0), (1.0, -1.0, 1.0), (1.0, 1.0, -1.0), (1.0, 1.0, 1.0)], [], [(0, 1, 3, 2), (2, 3, 7, 6), (6, 7, 5, 4), (4, 5, 1, 0), (2, 6, 4, 0), (7, 3, 1, 5)])
me_cube_009.use_remesh_preserve_volume = False
me_cube_009.use_remesh_preserve_attributes = False
me_cube_009.use_mirror_vertex_groups = False
me_cube_009.update()
me_cube_008 = bpy.data.meshes.new('Cube.008')
me_cube_008.from_pydata([(-1.0, -1.0, -1.0), (-1.0, -1.0, 1.0), (-1.0, 1.0, -1.0), (-1.0, 1.0, 1.0), (1.0, -1.0, -1.0), (1.0, -1.0, 1.0), (1.0, 1.0, -1.0), (1.0, 1.0, 1.0)], [], [(0, 1, 3, 2), (2, 3, 7, 6), (6, 7, 5, 4), (4, 5, 1, 0), (2, 6, 4, 0), (7, 3, 1, 5)])
me_cube_008.use_remesh_preserve_volume = False
me_cube_008.use_remesh_preserve_attributes = False
me_cube_008.use_mirror_vertex_groups = False
me_cube_008.update()
me_cube_007 = bpy.data.meshes.new('Cube.007')
me_cube_007.from_pydata([(-0.9606, -1.068, -1.0), (-0.9606, -1.068, 1.0), (-0.9787, 1.094, -1.0), (-0.9787, 1.094, 1.0), (1.039, -1.068, -1.0), (1.039, -1.068, 1.0), (1.021, 1.094, -1.0), (1.021, 1.094, 1.0)], [], [(0, 1, 3, 2), (2, 3, 7, 6), (6, 7, 5, 4), (4, 5, 1, 0), (2, 6, 4, 0), (7, 3, 1, 5)])
me_cube_007.use_remesh_preserve_volume = False
me_cube_007.use_remesh_preserve_attributes = False
me_cube_007.use_mirror_vertex_groups = False
me_cube_007.update()
me_cube_006 = bpy.data.meshes.new('Cube.006')
me_cube_006.from_pydata([(-0.8278, 0.3538, -1.0), (0.3805, 0.07556, 2.03), (-1.074, 0.9142, -1.0), (0.1339, 0.636, 2.03), (3.321, -0.5303, -1.0), (3.321, -0.5303, 5.689), (3.278, 0.1185, -1.0), (3.278, 0.1185, 5.689), (10.57, -3.845, 8.604), (10.57, -3.845, -0.9806), (10.22, -4.387, -0.9806), (10.22, -4.387, 8.604), (3.278, 0.1185, -1.0), (14.36, -9.402, 12.79), (14.36, -9.402, -0.9806), (13.99, -9.928, -0.9806), (13.99, -9.928, 12.79), (18.62, -13.09, 15.69), (18.62, -13.09, -0.9806), (18.25, -13.62, -0.9806), (18.25, -13.62, 15.69), (26.52, -17.03, 8.158), (26.52, -17.03, -0.9806), (25.36, -17.25, -0.9806), (25.36, -17.25, 8.726), (5.174, -1.566, 4.906), (5.174, -1.566, -1.036), (8.369, -3.351, 5.522), (8.369, -3.351, -1.027), (8.908, -2.943, 5.925), (8.908, -2.943, -1.061), (4.937, -0.7836, 5.199), (4.937, -0.7836, -1.071)], [(4, 12)], [(0, 1, 3, 2), (2, 3, 7, 6), (7, 5, 11, 8), (4, 5, 1, 0), (2, 6, 4, 0), (7, 3, 1, 5), (11, 10, 15, 16), (12, 7, 31, 32), (5, 4, 26, 25), (25, 31, 29, 27), (13, 16, 20, 17), (10, 9, 14, 15), (8, 11, 16, 13), (9, 8, 13, 14), (18, 17, 21, 22), (14, 13, 17, 18), (16, 15, 19, 20), (15, 14, 18, 19), (22, 21, 24, 23), (20, 19, 23, 24), (19, 18, 22, 23), (17, 20, 24, 21), (30, 28, 27, 29), (11, 5, 25, 27), (31, 25, 26, 32), (10, 11, 27, 28), (8, 9, 30, 29), (7, 8, 29, 31)])
me_cube_006.use_remesh_preserve_volume = False
me_cube_006.use_remesh_preserve_attributes = False
me_cube_006.use_mirror_vertex_groups = False
me_cube_006.update()
me_cube_005 = bpy.data.meshes.new('Cube.005')
me_cube_005.from_pydata([(-1.0, -1.0, -1.0), (-1.0, -1.0, 1.0), (-1.0, 1.0, -1.0), (-1.0, 1.0, 1.0), (1.0, -1.0, -1.0), (1.0, -1.0, 1.0), (1.0, 1.0, -1.0), (1.0, 1.0, 1.0)], [], [(0, 1, 3, 2), (2, 3, 7, 6), (6, 7, 5, 4), (4, 5, 1, 0), (2, 6, 4, 0), (7, 3, 1, 5)])
me_cube_005.use_remesh_preserve_volume = False
me_cube_005.use_remesh_preserve_attributes = False
me_cube_005.use_mirror_vertex_groups = False
me_cube_005.update()
me_cube_004 = bpy.data.meshes.new('Cube.004')
me_cube_004.from_pydata([(-2.995, 0.5361, -1.0), (-2.995, 0.5361, 19.5), (-3.024, 1.08, -1.0), (-3.024, 1.08, 19.5), (0.5268, 0.02995, -1.0), (0.5268, 0.02995, 17.0), (0.5907, 0.5714, -1.0), (0.5907, 0.5714, 17.0), (-5.329, 1.249, -1.0), (-5.3, 0.7047, -1.0), (-5.3, 0.7047, 17.95), (-5.329, 1.249, 17.95), (-8.84, 1.119, -1.0), (-8.811, 0.5746, -1.0), (-8.811, 0.5746, 17.95), (-8.84, 1.119, 17.95), (-12.01, 0.3689, -1.0), (-11.84, -0.1457, -1.0), (-11.84, -0.1457, 13.9), (-12.01, 0.3689, 13.9), (-16.87, -2.014, -1.0), (-16.8, -2.522, -1.0), (-15.67, -1.941, 6.254), (-15.84, -1.423, 6.254)], [], [(0, 1, 10, 9), (2, 3, 7, 6), (6, 7, 5, 4), (4, 5, 1, 0), (2, 6, 4, 0), (7, 3, 1, 5), (8, 9, 13, 12), (1, 3, 11, 10), (2, 0, 9, 8), (3, 2, 8, 11), (15, 12, 16, 19), (11, 8, 12, 15), (9, 10, 14, 13), (10, 11, 15, 14), (18, 19, 23, 22), (13, 14, 18, 17), (14, 15, 19, 18), (12, 13, 17, 16), (21, 22, 23, 20), (16, 17, 21, 20), (19, 16, 20, 23), (17, 18, 22, 21)])
me_cube_004.use_remesh_preserve_volume = False
me_cube_004.use_remesh_preserve_attributes = False
me_cube_004.use_mirror_vertex_groups = False
me_cube_004.update()
me_cube_003 = bpy.data.meshes.new('Cube.003')
me_cube_003.from_pydata([(-1.0, -1.0, -1.0), (-1.0, -1.0, 1.0), (-1.0, 1.0, -1.0), (-1.0, 1.0, 1.0), (1.0, -1.0, -1.0), (1.0, -1.0, 1.0), (1.0, 1.0, -1.0), (1.0, 1.0, 1.0)], [], [(0, 1, 3, 2), (2, 3, 7, 6), (6, 7, 5, 4), (4, 5, 1, 0), (2, 6, 4, 0), (7, 3, 1, 5)])
me_cube_003.use_remesh_preserve_volume = False
me_cube_003.use_remesh_preserve_attributes = False
me_cube_003.use_mirror_vertex_groups = False
me_cube_003.update()
me_cube_002 = bpy.data.meshes.new('Cube.002')
me_cube_002.from_pydata([(-1.0, -1.0, -1.0), (-1.0, -1.0, 1.0), (-1.0, 1.0, -1.0), (-1.0, 1.0, 1.0), (1.0, -1.0, -1.0), (1.0, -1.0, 1.0), (1.0, 1.0, -1.0), (1.0, 1.0, 1.0)], [], [(0, 1, 3, 2), (2, 3, 7, 6), (6, 7, 5, 4), (4, 5, 1, 0), (2, 6, 4, 0), (7, 3, 1, 5)])
me_cube_002.use_remesh_preserve_volume = False
me_cube_002.use_remesh_preserve_attributes = False
me_cube_002.use_mirror_vertex_groups = False
me_cube_002.update()
me_plane_001 = bpy.data.meshes.new('Plane.001')
me_plane_001.from_pydata([(-1.102, -0.2532, 0.01159), (0.9292, -0.3968, 0.0326), (-0.7696, 1.137, -0.02608), (1.4, 1.297, 0.04565), (0.2044, -1.134, -0.2239), (-0.9406, -0.9846, -0.2239), (-1.062, -1.727, -0.672), (0.001675, -1.787, -0.672), (-1.149, -2.097, -3.207), (-0.07875, -2.172, -3.207)], [], [(8, 9, 7, 6), (7, 4, 5, 6), (5, 4, 1, 0), (2, 0, 1, 3)])
me_plane_001.use_remesh_preserve_volume = False
me_plane_001.use_remesh_preserve_attributes = False
me_plane_001.use_mirror_vertex_groups = False
me_plane_001.update()
me_cube_001 = bpy.data.meshes.new('Cube.001')
me_cube_001.from_pydata([(-1.0, -1.0, -1.0), (-1.0, -1.0, 1.0), (-1.0, 1.0, -1.0), (-1.0, 1.0, 1.0), (1.0, -1.0, -1.0), (1.0, -1.0, 1.0), (1.0, 1.0, -1.0), (1.0, 1.0, 1.0)], [], [(0, 1, 3, 2), (2, 3, 7, 6), (6, 7, 5, 4), (4, 5, 1, 0), (2, 6, 4, 0), (7, 3, 1, 5)])
me_cube_001.use_remesh_preserve_volume = False
me_cube_001.use_remesh_preserve_attributes = False
me_cube_001.use_mirror_vertex_groups = False
me_cube_001.update()
me_cube = bpy.data.meshes.new('Cube')
me_cube.from_pydata([(-1.0, -1.0, -1.0), (-1.0, -1.0, 1.0), (-1.0, 1.0, -1.0), (-1.0, 1.0, 1.0), (1.0, -1.0, -1.0), (1.0, -1.0, 1.0), (1.0, 1.0, -1.0), (1.0, 1.0, 1.0)], [], [(0, 1, 3, 2), (2, 3, 7, 6), (6, 7, 5, 4), (4, 5, 1, 0), (2, 6, 4, 0), (7, 3, 1, 5)])
me_cube.use_remesh_preserve_volume = False
me_cube.use_remesh_preserve_attributes = False
me_cube.use_mirror_vertex_groups = False
me_cube.update()
me_plane = bpy.data.meshes.new('Plane')
me_plane.from_pydata([(-13.01, -9.645, 3.004e-06), (6.275, -1.651, -7.451e-09), (-1.104, 4.023, -2.98e-08), (5.712, 4.792, -7.451e-09), (2.235, 4.773, -7.451e-09), (10.68, -5.014, 8.406), (10.88, -5.267, -7.451e-09), (0.451, -15.91, 4.153e-08), (18.67, -19.66, -2.337e-07), (16.79, -10.01, -1.394e-07), (5.712, 4.924, 8.385), (6.081, -1.266, 8.612), (14.88, -6.845, -8.578e-08), (-3.473, 4.773, 0.0), (-20.7, 0.1886, 1.154e-06), (-4.214, 6.314, 0.0), (-20.72, 12.7, 7.951e-07), (-15.68, 18.81, 5.417e-07), (-21.26, 5.352, 8.937e-07), (-3.69, 7.692, -7.451e-09), (-0.824, 8.978, -7.451e-09), (0.3753, 10.89, -7.451e-09), (0.3131, 15.19, -7.451e-09), (-1.616, 18.98, -7.451e-09), (-5.537, 20.54, -7.451e-09), (-11.95, 20.73, -7.451e-09), (-4.852, 16.84, 0.0), (-7.591, 15.71, 0.0), (-8.725, 12.97, 0.0), (-7.591, 10.23, 0.0), (-4.852, 9.099, 0.0), (-2.114, 10.23, 0.0), (-0.9791, 12.97, 0.0), (-2.114, 15.71, 0.0), (-4.852, 16.84, -6.071), (-7.591, 15.71, -6.071), (-8.725, 12.97, -6.071), (-7.591, 10.23, -6.071), (-4.852, 9.099, -6.071), (-2.114, 10.23, -6.071), (-0.9791, 12.97, -6.071), (-2.114, 15.71, -6.071), (20.53, -11.82, -2.439e-07), (24.42, -10.48, -4.513e-07), (25.4, -7.364, -4.788e-07), (33.23, -6.534, -5.963e-07), (44.17, -14.35, -6.326e-07), (37.84, -3.371, -7.254e-07), (14.47, -6.29, 7.287), (27.02, -6.29, 7.287), (33.93, -5.764, 7.542), (38.54, -2.601, 7.542), (16.79, -10.01, -8.567), (14.88, -6.845, -8.567), (20.53, -11.82, -8.567), (24.42, -10.48, -8.567), (25.4, -7.364, -8.567), (19.05, 12.92, 9.063), (27.81, 11.67, 14.45), (32.1, 8.686, 17.12), (38.36, 2.63, 17.4), (35.01, -1.668, 14.25), (31.0, -0.7431, 12.11), (13.41, 0.4635, 9.428), (10.13, -0.2391, 9.559), (28.13, 9.473, 10.95), (22.44, 8.749, 9.704), (18.32, 5.456, 10.31), (16.22, -1.257, 9.537), (20.24, -3.794, 6.603), (24.2, -3.302, 6.835), (27.79, -0.9541, 9.987), (28.58, 3.712, 10.44), (23.16, -5.951, 4.429), (18.32, -5.966, 4.383), (22.98, -5.348, -1.311), (18.52, -5.522, -1.356), (22.71, -5.184, -9.786), (18.02, -5.235, -9.786), (23.44, 5.75, 7.49), (21.8, 4.679, 7.49), (21.4, 2.765, 7.49), (22.47, 1.129, 7.49), (24.39, 0.729, 7.49), (26.02, 1.8, 7.49), (26.42, 3.714, 7.49), (25.35, 5.35, 7.49), (4.992, 6.435, 15.59), (18.33, 14.56, 16.49), (29.87, 14.13, 18.58), (43.89, 1.66, 10.86), (35.97, 11.03, 18.57), (41.45, 6.451, 16.24), (41.95, -9.284, -6.573e-07), (42.07, -0.8812, -7.501e-07), (-19.46, -4.604, 1.154e-06), (-16.66, -8.089, 1.154e-06), (-8.462, -9.707, 3.004e-06), (-1.118, -12.2, 3.008e-06), (-0.1166, -18.56, 1.35e-07), (10.61, -25.1, 2.734e-08), (-2.991, -19.33, 2.401e-06), (1.58, -28.25, 1.729e-06), (-8.938, -18.26, 3.465e-06), (-8.51, -27.53, 3.553e-06), (-12.92, -20.09, 4.223e-06), (-13.26, -23.78, 4.35e-06), (-13.88, -12.02, -20.0), (-2.893, -15.79, -20.0), (-6.861, -13.31, -20.0), (-3.448, -14.47, -20.0), (-3.156, -17.02, -20.0), (-4.492, -17.37, -20.0), (-7.255, -16.88, -20.0), (-15.64, -21.27, -20.0), (-23.46, -0.8134, -20.0), (-25.37, 12.12, -3.381), (-18.37, 20.51, 6.75), (-24.14, 5.503, -20.0), (0.8577, 9.939, -20.0), (2.325, 12.28, -20.0), (2.249, 17.53, -20.0), (-0.2458, 21.16, 4.103), (-3.94, 22.44, 3.751), (-11.54, 22.2, 5.353), (-21.94, -6.676, -20.0), (-18.51, -10.94, -20.0), (-9.618, -28.72, 7.695), (-14.66, -28.02, 8.436), (1.753, -28.82, 6.414), (6.929, -28.38, 4.828), (-16.64, -25.65, -20.0), (-21.57, -36.48, -20.0), (-18.36, -29.15, -20.0), (-17.31, -34.99, 10.14), (-12.56, -37.03, 12.13), (4.534, -38.36, 12.58), (11.64, -28.19, 5.97), (14.45, -25.16, 6.272), (18.39, -20.69, 8.681), (31.7, -21.8, -8.78e-07), (25.78, -19.11, -8.222e-07), (42.26, -1.688, -20.0), (36.64, -25.88, -9.628e-07), (43.31, -27.17, -9.895e-07), (47.08, -23.84, -9.204e-07), (30.78, -25.55, 9.725), (24.86, -22.86, 9.725), (35.73, -29.63, 9.725), (42.39, -30.92, 9.725), (28.85, -30.84, 12.04), (24.88, -29.04, 12.04), (32.17, -33.59, 12.04), (36.64, -34.45, 12.04), (17.97, -34.49, 11.73), (18.15, -30.35, 11.66), (20.14, -27.92, 11.49), (6.274, 9.886, -1.659), (5.657, 11.27, 6.327), (6.913, 11.74, 16.39), (20.25, 19.87, 17.3), (32.76, 19.97, 19.3), (22.04, 20.41, 0.0), (21.43, 21.79, 8.068), (37.38, 21.04, 0.0), (34.77, 20.0, 12.35), (43.35, 8.844, -0.04659), (43.35, 8.844, 8.112), (42.46, -8.528, -20.0), (44.68, -14.91, -20.0), (47.15, -23.88, -20.0), (30.07, -22.05, 0.2747), (27.46, -21.13, 0.0827), (29.7, -23.53, 4.798), (27.09, -22.62, 4.606), (25.77, -32.11, -3.178), (22.55, -30.65, -3.178), (25.27, -34.15, 2.116), (22.05, -32.69, 2.116), (15.84, -40.41, -6.436), (14.06, -37.35, -6.553), (16.26, -40.39, -0.756), (14.48, -37.34, -0.8723), (13.08, -41.84, -7.557), (10.53, -34.48, -7.247), (10.36, -43.35, -7.557), (5.829, -35.98, -7.419), (6.647, -42.44, -7.557), (4.383, -37.79, -7.557), (13.74, -40.52, -1.955), (10.8, -32.01, -1.597), (10.59, -42.26, -1.955), (5.366, -33.74, -1.796), (6.31, -41.2, -1.955), (3.697, -35.84, -1.955), (15.43, -39.21, 2.19), (13.83, -36.46, 2.085), (13.6, -39.03, 2.11), (10.95, -31.38, 2.432), (10.77, -40.6, 2.11), (6.063, -32.94, 2.253), (6.719, -40.1, 0.6291), (4.367, -35.27, 0.6291), (36.57, -49.6, 11.48), (17.89, -49.64, 11.17), (45.68, -42.24, -20.0), (45.06, -45.51, 3.817), (39.25, -57.36, -20.0), (19.85, -55.76, -20.0), (6.535, -48.62, 1.811), (6.12, -51.0, -20.0), (-12.56, -37.03, 12.13), (4.534, -38.36, 12.58), (-17.55, -44.98, 4.833), (-12.8, -47.02, 6.823), (-19.65, -48.19, -20.0), (-14.89, -50.23, -20.0), (38.68, 21.27, -20.0), (44.65, 9.069, -20.0), (-0.1207, 4.941, -20.0), (5.052, 5.525, -20.0), (2.413, 5.51, -20.0), (-1.919, 5.51, -20.0), (-2.481, 6.68, -20.0), (-2.084, 7.726, -20.0), (5.478, 9.391, -20.0), (17.45, 17.38, -20.0), (-17.63, 25.34, 9.057), (0.6266, 24.92, 6.173), (-3.785, 28.57, 6.01), (-11.43, 27.83, 7.422), (-26.05, 22.12, 0.2929), (7.812, 27.72, -4.404), (-18.08, 31.21, 3.187), (-0.7206, 34.67, 0.9422), (-8.366, 33.93, 2.355), (-26.8, 22.94, -20.0), (-17.77, 32.93, -20.0), (-1.583, 35.88, -20.0), (-9.229, 35.14, -20.0), (23.11, 17.53, 7.869), (23.57, 16.49, 0.0), (33.1, 16.19, 10.19), (35.05, 16.97, 0.0), (24.82, 14.97, 3.983), (24.81, 14.98, 0.05885), (26.37, 14.34, 3.997), (26.69, 14.21, 0.05885), (-6.648, 7.16, -3.743), (-7.748, 7.614, -3.743), (-6.648, 7.16, -6.071), (-7.748, 7.614, -6.071), (-8.738, 0.5705, -2.218), (-10.51, 1.303, -2.218), (-8.738, 0.5705, -6.138), (-10.51, 1.303, -6.138), (-9.403, -1.033, -2.218), (-11.17, -0.3004, -2.218), (-9.403, -1.033, -6.138), (-11.17, -0.3004, -6.138), (8.393, -6.507, -2.178), (8.393, -6.507, -6.178), (7.716, -8.143, -2.178), (7.716, -8.143, -6.178), (9.947, -7.15, -2.178), (9.947, -7.15, -6.178), (9.269, -8.786, -2.178), (9.269, -8.786, -6.178), (15.9, 6.303, 0.4146), (15.9, 6.303, -2.959), (17.02, 5.093, 0.4146), (17.02, 5.093, -2.959)], [], [(20, 21, 32, 31), (44, 45, 50, 49), (1, 6, 5, 11), (45, 47, 51, 50), (21, 22, 33, 32), (22, 23, 26, 33), (23, 24, 27, 26), (24, 25, 28, 27), (25, 17, 29, 28), (19, 20, 31, 30), (15, 19, 30, 29), (17, 16, 15, 29), (16, 18, 13, 15), (13, 18, 14, 2), (2, 14, 95, 96, 0, 4), (0, 97, 98, 7, 3, 4), (3, 1, 11, 10), (43, 55, 54, 42), (3, 7, 1), (33, 26, 34, 41), (31, 32, 40, 39), (30, 38, 250, 248), (27, 28, 36, 35), (32, 33, 41, 40), (30, 31, 39, 38), (28, 29, 37, 36), (26, 27, 35, 34), (35, 36, 37, 38, 39, 40, 41, 34), (6, 12, 48, 5), (74, 48, 12, 76), (76, 12, 53, 78), (9, 42, 54, 52), (12, 9, 52, 53), (43, 44, 56, 55), (51, 60, 61, 50), (61, 62, 49, 50), (62, 58, 65, 72), (63, 57, 10, 64), (10, 11, 64), (48, 63, 64, 5), (72, 71, 62), (59, 58, 62, 61), (48, 74, 69, 68), (49, 62, 71, 70, 73), (69, 74, 73, 70), (63, 48, 68, 67), (57, 63, 67, 66), (58, 57, 66, 65), (44, 75, 77, 56), (75, 76, 78, 77), (49, 73, 75, 44), (73, 74, 76, 75), (69, 70, 83, 82), (70, 71, 84, 83), (71, 72, 85, 84), (72, 65, 86, 85), (65, 66, 79, 86), (66, 67, 80, 79), (67, 68, 81, 80), (68, 69, 82, 81), (80, 81, 82, 83, 84, 85, 86, 79), (10, 57, 88, 87), (57, 58, 89, 88), (60, 51, 90, 92), (59, 60, 92, 91), (59, 91, 89, 58), (47, 46, 93, 94), (47, 94, 90, 51), (1, 7, 99, 101, 103, 105, 106, 104, 102, 100, 8, 6), (6, 8, 9, 12), (42, 9, 8), (43, 42, 8, 141, 140, 143, 144, 145, 46), (43, 46, 45, 44), (47, 45, 46), (5, 64, 11), (98, 97, 109, 110), (7, 98, 110, 108), (99, 7, 108, 111), (97, 0, 107, 109), (105, 103, 113, 114), (103, 101, 112, 113), (101, 99, 111, 112), (21, 20, 119, 120), (17, 25, 124, 117), (25, 24, 123, 124), (22, 21, 120, 121), (95, 14, 115, 125), (96, 95, 125, 126), (14, 18, 118, 115), (23, 22, 121, 122), (16, 17, 117, 116), (24, 23, 122, 123), (18, 16, 116, 118), (96, 126, 107, 0), (104, 106, 128, 127), (130, 100, 102, 129), (102, 104, 127, 129), (106, 105, 114, 131), (128, 106, 131, 133), (127, 128, 134, 135), (134, 128, 133, 132), (139, 8, 100, 138), (137, 138, 100, 130), (137, 130, 129, 136), (129, 127, 135, 136), (144, 143, 148, 149), (140, 141, 172, 171), (143, 140, 146, 148), (141, 8, 139, 147), (148, 146, 150, 152), (146, 147, 151, 150), (149, 148, 152, 153), (138, 137, 154, 155), (139, 138, 155, 156), (139, 156, 151, 147), (151, 156, 155, 150), (150, 155, 154, 152), (137, 136, 154), (3, 10, 158, 157), (87, 88, 160, 159), (88, 89, 161, 160), (87, 159, 158, 10), (157, 158, 163, 162), (164, 162, 241, 243), (164, 165, 167, 166), (94, 166, 167, 90), (92, 90, 167), (92, 167, 165, 91), (91, 165, 161, 89), (161, 165, 163, 160), (160, 163, 158, 159), (60, 59, 61), (168, 142, 94, 93), (169, 168, 93, 46), (145, 170, 169, 46), (173, 171, 175, 177), (141, 147, 174, 172), (146, 140, 171, 173), (147, 146, 173, 174), (176, 178, 182, 180), (171, 172, 176, 175), (172, 174, 178, 176), (174, 173, 177, 178), (179, 180, 184, 183), (178, 177, 181, 182), (177, 175, 179, 181), (175, 176, 180, 179), (183, 184, 186, 185), (185, 186, 188, 187), (188, 186, 192, 194), (183, 185, 191, 189), (185, 187, 193, 191), (187, 188, 194, 193), (186, 184, 190, 192), (182, 190, 184, 180), (179, 183, 189, 181), (193, 194, 202, 201), (190, 182, 196, 198), (192, 190, 198, 200), (194, 192, 200, 202), (181, 189, 197, 195), (189, 191, 199, 197), (182, 181, 195, 196), (191, 193, 201, 199), (201, 202, 200, 199), (198, 197, 199, 200), (195, 197, 198, 196), (153, 152, 154), (153, 154, 204, 203), (144, 149, 206, 205), (149, 153, 203, 206), (144, 205, 170, 145), (203, 204, 208, 207), (206, 203, 207, 205), (208, 204, 209, 210), (136, 135, 211, 212), (136, 209, 204, 154), (135, 134, 213, 214), (214, 213, 215, 216), (132, 215, 213, 134), (209, 136, 135, 214), (209, 214, 216, 210), (164, 166, 218, 217), (142, 218, 166, 94), (4, 3, 220, 221), (19, 15, 223, 224), (15, 13, 222, 223), (13, 2, 219, 222), (3, 157, 225, 220), (2, 4, 221, 219), (157, 162, 226, 225), (162, 164, 217, 226), (19, 224, 119, 20), (124, 123, 229, 230), (123, 122, 228, 229), (117, 124, 230, 227), (231, 116, 117, 227), (232, 228, 122, 121), (230, 229, 234, 235), (227, 230, 235, 233), (229, 228, 232, 234), (227, 233, 231), (231, 233, 237, 236), (235, 234, 238, 239), (233, 235, 239, 237), (121, 238, 234, 232), (116, 231, 236, 118), (243, 241, 245, 247), (165, 164, 243, 242), (163, 165, 242, 240), (162, 163, 240, 241), (244, 246, 270, 268), (242, 243, 247, 246), (240, 242, 246, 244), (241, 240, 244, 245), (251, 249, 253, 255), (38, 37, 251, 250), (29, 30, 248, 249), (37, 29, 249, 251), (252, 254, 261, 260), (249, 248, 252, 253), (248, 250, 254, 252), (250, 251, 255, 254), (257, 256, 258, 259), (254, 255, 259, 258), (255, 253, 257, 259), (253, 252, 256, 257), (260, 261, 269, 268), (254, 258, 263, 261), (256, 252, 260, 262), (258, 256, 262, 263), (264, 265, 267, 266), (262, 260, 264, 266), (263, 262, 266, 267), (261, 263, 267, 265), (245, 244, 268, 269), (261, 265, 271, 269), (265, 264, 270, 271), (264, 260, 268, 270), (247, 245, 269, 271), (247, 271, 270, 246)])
me_plane.use_remesh_preserve_volume = False
me_plane.use_remesh_preserve_attributes = False
me_plane.use_mirror_vertex_groups = False
me_plane.update()
me_circle = bpy.data.meshes.new('Circle')
me_circle.from_pydata([(1.148, -3.01e-05, 2.772), (2.772, -1.247e-05, 1.148), (2.772, 1.247e-05, -1.148), (1.148, 3.01e-05, -2.772), (-1.148, 3.01e-05, -2.772), (-2.772, 1.247e-05, -1.148), (-2.772, -1.247e-05, 1.148), (-1.148, -3.01e-05, 2.772), (1.148, 0.4375, 2.772), (2.772, 1.143, 1.148), (2.772, 1.813, -1.148), (1.148, 2.5, -2.772), (-1.148, 2.5, -2.772), (-1.148, -0.25, 2.772), (0.5, 3.01e-05, -2.772), (-0.5, 3.01e-05, -2.772), (0.5, 2.0, -2.772), (-0.5, 2.0, -2.772), (1.148, 0.6875, 2.772), (2.772, 1.393, 1.148), (2.772, 2.063, -1.148), (1.148, 2.75, -2.772), (-1.148, 2.75, -2.772), (1.148, 5.25, 2.772), (2.772, 5.25, 1.148), (-2.772, 3.188, -1.148), (-2.772, 3.875, 1.148), (-1.148, 4.562, 2.772), (1.148, 5.5, 2.772), (2.772, 5.5, 1.148), (-2.772, 3.438, -1.148), (-2.772, 4.125, 1.148), (-1.148, 4.812, 2.772), (2.772, 5.938, -1.148), (1.148, 6.625, -2.772), (-1.148, 7.313, -2.772), (-2.772, 8.0, -1.148), (-2.772, 8.0, 1.148), (2.772, 6.188, -1.148), (1.148, 6.875, -2.772), (-1.148, 7.563, -2.772), (-2.772, 8.25, -1.148), (-2.772, 8.25, 1.148), (1.148, 9.375, 2.772), (2.772, 10.06, 1.148), (2.772, 10.75, -1.148), (1.148, 10.75, -2.772), (-1.288, 3.378e-05, -3.111), (-3.111, 8.25, 0.5001), (-3.111, 8.25, -0.4999), (-1.148, 8.687, 2.772), (1.148, 9.625, 2.772), (2.772, 10.31, 1.148), (2.772, 11.0, -1.148), (1.148, 11.0, -2.772), (-1.148, 8.937, 2.772), (0.6194, 0.4375, 1.495), (1.495, 1.143, 0.6194), (1.495, 1.813, -0.6194), (0.6194, 2.5, -1.495), (-0.6194, 2.5, -1.495), (-0.6194, -0.25, 1.495), (0.6194, 0.6875, 1.495), (1.495, 1.393, 0.6194), (1.495, 2.063, -0.6194), (0.6194, 2.75, -1.495), (-0.6194, 2.75, -1.495), (-0.6194, -1.624e-05, 1.495), (0.6194, 5.25, 1.495), (1.495, 5.25, 0.6195), (-1.495, 3.188, -0.6194), (-1.495, 3.875, 0.6194), (-0.6194, 4.562, 1.495), (0.6194, 5.5, 1.495), (1.495, 5.5, 0.6195), (-1.495, 3.438, -0.6194), (-1.495, 4.125, 0.6194), (-0.6194, 4.812, 1.495), (1.495, 5.938, -0.6193), (0.6194, 6.625, -1.495), (-0.6194, 7.313, -1.495), (-1.495, 8.0, -0.6193), (-1.495, 8.0, 0.6195), (1.495, 6.188, -0.6193), (0.6194, 6.875, -1.495), (-0.6194, 7.563, -1.495), (-1.495, 8.25, -0.6193), (-1.495, 8.25, 0.6195), (0.6194, 9.375, 1.495), (1.495, 10.06, 0.6195), (1.495, 10.75, -0.6193), (0.6194, 10.75, -1.495), (-0.6194, 8.687, 1.495), (0.6194, 9.625, 1.495), (1.495, 10.31, 0.6195), (1.495, 11.0, -0.6193), (0.6194, 11.0, -1.495), (-0.6194, 8.937, 1.495), (0.6194, -1.624e-05, 1.495), (1.495, -6.727e-06, 0.6194), (1.495, 6.727e-06, -0.6194), (0.6194, 1.624e-05, -1.495), (-0.6194, 1.624e-05, -1.495), (-1.495, 6.727e-06, -0.6194), (-1.495, -6.727e-06, 0.6194), (1.148, 13.5, 2.772), (2.772, 13.5, 1.148), (2.772, 13.5, -1.148), (-1.148, 11.44, -2.772), (-2.772, 12.13, -1.148), (-2.772, 12.81, 1.148), (-1.148, 13.5, 2.772), (0.6194, 13.5, 1.496), (1.495, 13.5, 0.6196), (1.495, 13.5, -0.6192), (-0.6194, 11.44, -1.495), (-1.495, 12.13, -0.6193), (-1.495, 12.81, 0.6195), (-0.6194, 13.5, 1.496), (1.148, 13.75, 2.772), (2.772, 13.75, 1.148), (2.772, 13.75, -1.148), (-1.148, 11.69, -2.772), (-2.772, 12.38, -1.148), (-2.772, 13.06, 1.148), (-1.148, 13.75, 2.772), (0.6194, 13.75, 1.496), (1.495, 13.75, 0.6196), (1.495, 13.75, -0.6192), (3.111, -1.399e-05, 1.288), (-0.6194, 11.69, -1.495), (-1.495, 12.38, -0.6193), (-1.495, 13.06, 0.6195), (-0.6194, 13.75, 1.496), (1.288, 3.378e-05, -3.111), (1.148, 13.5, -2.771), (-1.148, 13.5, -2.772), (2.772, 14.75, 1.148), (-1.148, 14.75, -2.771), (-3.111, 1.399e-05, -1.288), (3.111, 1.399e-05, -1.288), (-3.111, -1.399e-05, 1.288), (-3.111, 14.75, 1.289), (0.6194, 13.5, -1.495), (0.5973, 13.5, -2.613), (1.148, 14.75, 2.772), (1.148, 14.75, -2.771), (3.111, 14.75, -1.288), (-3.111, 14.75, -1.288), (-1.288, 14.75, 3.111), (1.288, 14.75, -3.11), (1.148, 13.75, -2.771), (-1.148, 13.75, -2.771), (-2.772, 13.75, 1.148), (-1.148, 14.75, 2.772), (1.288, 14.75, 3.111), (-1.288, 14.75, -3.11), (3.111, 14.75, 1.289), (-2.772, 14.75, -1.148), (0.6194, 13.75, -1.495), (0.5973, 13.75, -2.613), (-2.772, 13.75, -1.148), (2.772, 14.75, -1.148), (-2.772, 14.75, 1.148), (-2.772, 8.25, -0.4999), (-2.772, 8.25, 0.5001), (-2.772, 10.25, -0.4999), (-2.772, 10.25, 0.5001), (-3.111, 10.25, -0.4999), (-3.111, 10.25, 0.5001), (-1.288, 13.75, 3.111), (1.288, 13.75, 3.111), (0.5, 3.378e-05, -3.111), (-0.5, 3.378e-05, -3.111), (0.5, 2.0, -3.111), (-0.5, 2.0, -3.111), (-4.188, 8.25, 0.5001), (-4.188, 8.25, -0.4999), (-3.111, 8.0, 0.5001), (-3.111, 8.0, -0.4999), (-4.188, 8.0, 0.5001), (-4.188, 8.0, -0.4999), (-1.288, 13.75, 4.611), (1.288, 13.75, 4.611), (-1.288, 13.5, 3.111), (1.288, 13.5, 3.111), (-1.288, 13.5, 4.611), (1.288, 13.5, 4.611), (-1.288, -3.378e-05, 3.111), (1.288, -3.378e-05, 3.111)], [], [(7, 18, 62, 67), (0, 1, 99, 98), (1, 2, 100, 99), (2, 3, 101, 100), (12, 17, 16, 11), (11, 16, 14, 3), (6, 7, 67, 104), (4, 15, 17, 12), (43, 50, 92, 88), (37, 82, 92, 50), (14, 16, 174, 172), (28, 29, 74, 73), (150, 147, 140, 134), (12, 11, 59, 60), (11, 10, 58, 59), (46, 45, 90, 91), (10, 9, 57, 58), (21, 22, 66, 65), (45, 44, 89, 90), (9, 8, 56, 57), (20, 21, 65, 64), (44, 43, 88, 89), (19, 20, 64, 63), (37, 36, 81, 82), (18, 19, 63, 62), (36, 35, 80, 81), (35, 34, 79, 80), (55, 51, 93, 97), (8, 13, 61, 56), (12, 60, 70, 25), (30, 31, 76, 75), (31, 32, 77, 76), (18, 23, 24, 19), (32, 28, 73, 77), (38, 39, 84, 83), (39, 40, 85, 84), (40, 41, 86, 85), (24, 23, 68, 69), (164, 165, 87, 86), (51, 52, 94, 93), (20, 19, 24, 33), (52, 53, 95, 94), (20, 33, 34, 21), (53, 54, 96, 95), (22, 30, 75, 66), (26, 25, 70, 71), (148, 156, 47, 139), (21, 34, 35, 22), (27, 26, 71, 72), (163, 158, 148, 142), (22, 35, 36, 30), (23, 27, 72, 68), (42, 55, 97, 87), (34, 33, 78, 79), (92, 97, 93, 88), (82, 87, 97, 92), (162, 137, 157, 147), (88, 93, 94, 89), (30, 36, 37, 31), (24, 69, 78, 33), (74, 29, 38, 83), (81, 86, 87, 82), (76, 77, 72, 71), (77, 73, 68, 72), (73, 74, 69, 68), (75, 76, 71, 70), (67, 62, 56, 61), (62, 63, 57, 56), (154, 163, 142, 149), (137, 145, 155, 157), (90, 95, 96, 91), (89, 94, 95, 90), (78, 83, 84, 79), (78, 69, 74, 83), (79, 84, 85, 80), (80, 85, 86, 81), (60, 66, 75, 70), (65, 66, 60, 59), (64, 65, 59, 58), (63, 64, 58, 57), (5, 6, 104, 103), (4, 5, 103, 102), (3, 14, 102, 101), (4, 102, 14, 15), (7, 27, 23, 18), (6, 26, 27, 7), (5, 25, 26, 6), (5, 4, 12, 25), (2, 10, 11, 3), (1, 9, 10, 2), (0, 8, 9, 1), (32, 31, 37, 50), (32, 50, 43, 28), (28, 43, 44, 29), (45, 38, 29, 44), (38, 45, 46, 39), (42, 110, 111, 55), (40, 39, 46, 108), (111, 118, 112, 105), (105, 112, 113, 106), (106, 113, 114, 107), (146, 162, 147, 150), (91, 115, 108, 46), (108, 115, 116, 109), (109, 116, 117, 110), (118, 111, 110, 117), (125, 119, 126, 133), (119, 120, 127, 126), (120, 121, 128, 127), (166, 109, 110, 167), (96, 54, 122, 130), (122, 123, 131, 130), (123, 124, 132, 131), (133, 132, 124, 125), (117, 132, 133, 118), (118, 133, 126, 112), (112, 126, 127, 113), (113, 127, 128, 114), (87, 165, 42), (96, 130, 115, 91), (115, 130, 131, 116), (116, 131, 132, 117), (138, 146, 150, 156), (158, 138, 156, 148), (125, 153, 163, 154), (120, 119, 145, 137), (135, 143, 144, 136), (52, 106, 107, 53), (152, 136, 144, 160), (161, 152, 138, 158), (152, 151, 146, 138), (121, 120, 137, 162), (153, 161, 158, 163), (151, 121, 162, 146), (151, 152, 160, 159), (51, 105, 106, 52), (54, 135, 136, 122), (124, 153, 125), (161, 153, 124, 123), (54, 53, 107, 135), (114, 143, 135, 107), (128, 121, 151, 159), (128, 159, 143, 114), (143, 159, 160, 144), (55, 111, 105, 51), (123, 122, 136, 152, 161), (147, 157, 129, 140), (165, 167, 110, 42), (164, 86, 41), (40, 108, 109, 41), (164, 41, 109, 166), (165, 164, 49, 48), (167, 165, 48, 169), (166, 167, 169, 168), (164, 166, 168, 49), (148, 168, 169, 142), (148, 139, 179, 49, 168), (48, 49, 177, 176), (170, 182, 183, 171), (171, 155, 145, 119), (170, 171, 119, 125), (154, 149, 170, 125), (16, 17, 175, 174), (15, 14, 172, 173), (17, 15, 173, 175), (134, 172, 174, 150), (156, 175, 173, 47), (174, 175, 156, 150), (177, 49, 179, 181), (48, 176, 180, 178), (176, 177, 181, 180), (142, 169, 48, 178, 141), (179, 139, 141, 178), (180, 181, 179, 178), (171, 183, 187, 185), (183, 182, 186, 187), (182, 170, 184, 186), (186, 184, 185, 187), (185, 184, 188, 189), (141, 188, 184, 170, 149, 142), (157, 155, 171, 185, 189, 129)])
me_circle.use_remesh_preserve_volume = False
me_circle.use_remesh_preserve_attributes = False
me_circle.use_mirror_vertex_groups = False
me_circle.update()

# ---- objects
ob_text = bpy.data.objects.new('Text', me_cutext)
ob_cube_015 = bpy.data.objects.new('Cube.015', me_cube_015)
ob_cube_014 = bpy.data.objects.new('Cube.014', me_cube_014)
ob_cube_013 = bpy.data.objects.new('Cube.013', me_cube_013)
ob_cube_012 = bpy.data.objects.new('Cube.012', me_cube_012)
ob_cube_011 = bpy.data.objects.new('Cube.011', me_cube_011)
ob_cube_010 = bpy.data.objects.new('Cube.010', me_cube_010)
ob_cube_009 = bpy.data.objects.new('Cube.009', me_cube_009)
ob_cube_008 = bpy.data.objects.new('Cube.008', me_cube_008)
ob_cube_007 = bpy.data.objects.new('Cube.007', me_cube_007)
ob_cube_006 = bpy.data.objects.new('Cube.006', me_cube_006)
ob_cube_005 = bpy.data.objects.new('Cube.005', me_cube_005)
ob_cube_004 = bpy.data.objects.new('Cube.004', me_cube_004)
ob_cube_003 = bpy.data.objects.new('Cube.003', me_cube_003)
ob_cube_002 = bpy.data.objects.new('Cube.002', me_cube_002)
ob_plane_001 = bpy.data.objects.new('Plane.001', me_plane_001)
ob_cube_001 = bpy.data.objects.new('Cube.001', me_cube_001)
ob_cube = bpy.data.objects.new('Cube', me_cube)
ob_plane = bpy.data.objects.new('Plane', me_plane)
ob_circle = bpy.data.objects.new('Circle', me_circle)

# ---- transforms, parenting, visibility, modifiers, constraints
ob_text.location = (131.3, -6.492, -13.49)
ob_text.rotation_euler = (0.0, -0.0, -2.85)
ob_text.lineart.crease_threshold = 0.0
ob_cube_015.location = (113.5, 5.575, -1.0)
ob_cube_015.scale = (3.955, 3.955, 1.0)
ob_cube_015.lineart.crease_threshold = 0.0
ob_cube_014.location = (-4.819, 12.95, -1.355)
ob_cube_014.scale = (4.048, 4.048, 1.0)
ob_cube_014.hide_viewport = True
ob_cube_014.lineart.crease_threshold = 0.0
ob_cube_013.location = (-13.81, 20.17, 1.842)
ob_cube_013.rotation_euler = (-0.186, -0.0148, 0.444)
ob_cube_013.scale = (1.4, 0.07, 1.05)
ob_cube_013.lineart.crease_threshold = 0.0
ob_cube_012.location = (27.59, -22.16, 3.041)
ob_cube_012.rotation_euler = (0.2633, 0.04815, -0.3042)
ob_cube_012.scale = (3.036, 0.1341, 0.369)
ob_cube_012.lineart.crease_threshold = 0.0
ob_cube_011.location = (27.64, -22.55, 3.553)
ob_cube_011.rotation_euler = (0.1916, -0.1793, -0.426)
ob_cube_011.scale = (3.036, 0.1341, 0.369)
ob_cube_011.lineart.crease_threshold = 0.0
ob_cube_010.location = (28.42, -22.1, 1.978)
ob_cube_010.rotation_euler = (0.1916, -0.1793, -0.426)
ob_cube_010.scale = (3.036, 0.1341, 0.369)
ob_cube_010.lineart.crease_threshold = 0.0
ob_cube_009.location = (8.223, -34.2, -4.903)
ob_cube_009.rotation_euler = (-0.3857, 0.08911, 0.2632)
ob_cube_009.scale = (1.4, 0.07, 1.05)
ob_cube_009.lineart.crease_threshold = 0.0
ob_cube_008.location = (-11.69, -25.89, 2.275)
ob_cube_008.rotation_euler = (0.1771, 0.00633, -0.6106)
ob_cube_008.scale = (1.4, 0.07, 1.05)
ob_cube_008.lineart.crease_threshold = 0.0
ob_cube_007.location = (-5.783, -14.84, -0.2096)
ob_cube_007.rotation_euler = (0.0, -0.0, -0.2307)
ob_cube_007.scale = (1.462, 3.627, 0.2077)
ob_cube_007.lineart.crease_threshold = 0.0
ob_cube_006.location = (-12.14, -9.771, 1.0)
ob_cube_006.rotation_euler = (0.0, -0.0, 0.2215)
ob_cube_006.lineart.crease_threshold = 0.0
ob_cube_005.location = (-5.706, 6.142, 1.871)
ob_cube_005.rotation_euler = (0.0, -0.0, -0.05222)
ob_cube_005.scale = (1.4, 0.07, 1.05)
ob_cube_005.lineart.crease_threshold = 0.0
ob_cube_004.location = (-4.46, 6.016, 1.0)
ob_cube_004.rotation_euler = (0.0, -0.0, 0.09098)
ob_cube_004.lineart.crease_threshold = 0.0
ob_cube_003.location = (-8.106, 14.32, -3.92)
ob_cube_003.rotation_euler = (0.0, -0.0, 1.186)
ob_cube_003.scale = (1.4, 0.07, 1.05)
ob_cube_003.lineart.crease_threshold = 0.0
ob_cube_002.location = (28.85, -6.785, 2.184)
ob_cube_002.rotation_euler = (-0.07383, 0.002045, 0.07438)
ob_cube_002.scale = (1.4, 0.07, 1.05)
ob_cube_002.lineart.crease_threshold = 0.0
ob_plane_001.location = (23.66, 2.331, 9.282)
ob_plane_001.scale = (5.817, 5.817, 5.817)
ob_plane_001.lineart.crease_threshold = 0.0
ob_cube_001.location = (7.5, 6.356, 10.06)
ob_cube_001.rotation_euler = (-0.2328, 0.003622, 0.5334)
ob_cube_001.scale = (1.4, 0.07, 1.05)
ob_cube_001.lineart.crease_threshold = 0.0
ob_cube.location = (8.498, -3.455, 1.871)
ob_cube.rotation_euler = (0.0, -0.0, -0.666)
ob_cube.scale = (1.4, 0.07, 1.05)
ob_cube.lineart.crease_threshold = 0.0
ob_plane.location = (0.0, 0.0, 0.0)
ob_plane.lineart.crease_threshold = 0.0
ob_circle.location = (0.0, 0.0, 0.0)
ob_circle.rotation_euler = (1.571, -0.0, -3.142)
ob_circle.lineart.crease_threshold = 0.0

# ---- collection membership
col_collection_1.objects.link(ob_text)
col_collection_1.objects.link(ob_cube_015)
col_collection_1.objects.link(ob_cube_014)
col_collection_1.objects.link(ob_cube_013)
col_collection_1.objects.link(ob_cube_012)
col_collection_1.objects.link(ob_cube_011)
col_collection_1.objects.link(ob_cube_010)
col_collection_1.objects.link(ob_cube_009)
col_collection_1.objects.link(ob_cube_008)
col_collection_1.objects.link(ob_cube_007)
col_collection_1.objects.link(ob_cube_006)
col_collection_1.objects.link(ob_cube_005)
col_collection_1.objects.link(ob_cube_004)
col_collection_1.objects.link(ob_cube_003)
col_collection_1.objects.link(ob_cube_002)
col_collection_1.objects.link(ob_plane_001)
col_collection_1.objects.link(ob_cube_001)
col_collection_1.objects.link(ob_cube)
col_collection_1.objects.link(ob_plane)
col_collection_1.objects.link(ob_circle)

# ---- scene / render settings (as saved in the file)
scene.frame_start = 1; scene.frame_end = 250; scene.frame_set(1)
scene.render.engine = 'BLENDER_EEVEE_NEXT'
scene.render.resolution_percentage = 50
scene.render.dither_intensity = 0.0
scene.cycles.use_denoising = False
scene.cycles.samples = 128
scene.cycles.sampling_pattern = 'TABULATED_SOBOL'
scene.cycles.use_adaptive_sampling = False
scene.cycles.use_light_tree = False
scene.cycles.blur_glossy = 0.0
scene.cycles.sample_clamp_indirect = 0.0
scene.view_settings.view_transform = 'Standard'
bpy.context.view_layer.update()

# ---- added for rendering (the .blend has no active camera and no usable light): camera, sun
cam_auto = bpy.data.cameras.new('AutoCamera')
cam_auto.lens = 50.0
cam_auto.sensor_width = 36.0
cam_auto.clip_end = 3171.45
ob_auto_camera = bpy.data.objects.new('AutoCamera', cam_auto)
scene.collection.objects.link(ob_auto_camera)
ob_auto_camera.location = (237.174, -227.59, 144.32)
ob_auto_camera.rotation_euler = (1.09748, -7.21219e-08, 0.694738)
scene.camera = ob_auto_camera
light_auto_sun = bpy.data.lights.new('AutoSun', 'SUN')
light_auto_sun.energy = 3.0
light_auto_sun.angle = 0.0523599
ob_auto_sun = bpy.data.objects.new('AutoSun', light_auto_sun)
scene.collection.objects.link(ob_auto_sun)
ob_auto_sun.rotation_euler = (0.872665, 0.174533, 0.523599)
bpy.context.view_layer.update()
